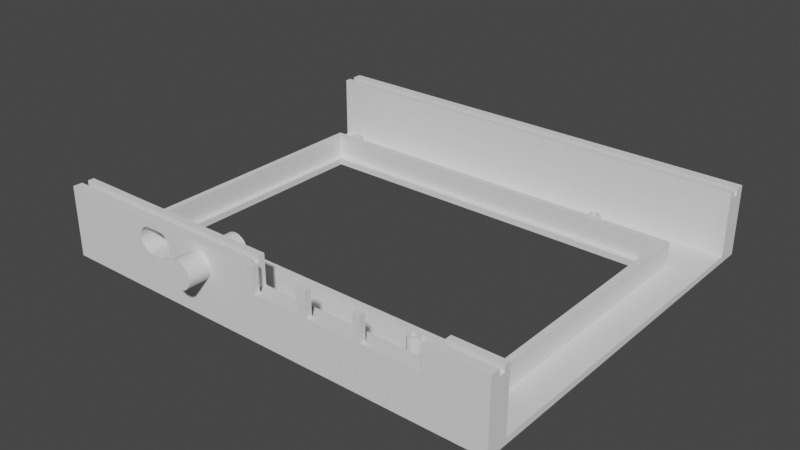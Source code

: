 # Source: Faceplate_Center.blend  (saved by Blender 2.90.8; exported with 4.5.12 LTS)
import bpy
from mathutils import Matrix  # noqa: F401  (used for matrix-valued properties, if any)

bpy.ops.wm.read_factory_settings(use_empty=True)
scene = bpy.context.scene
scene.name = 'Scene'

# ---- collections
col_collection = bpy.data.collections.new('Collection'); scene.collection.children.link(col_collection)

# ---- world
world_world = bpy.data.worlds.new('World'); scene.world = world_world
world_world.use_nodes = True; world_world.node_tree.nodes.clear()
_N = world_world.node_tree.nodes; _L = world_world.node_tree.links
n0 = _N.new('ShaderNodeOutputWorld'); n0.name = 'World Output'; n0.location = (300, 300)
n1 = _N.new('ShaderNodeBackground'); n1.name = 'Background'; n1.location = (10, 300)
n1.inputs[0].default_value = (0.05088, 0.05088, 0.05088, 1.0)
_L.new(n1.outputs[0], n0.inputs[0])
n0.is_active_output = True
world_world.color = (0.05088, 0.05088, 0.05088)
world_world.use_sun_shadow = False
world_world.sun_shadow_jitter_overblur = 0.0

# ---- meshes
me_faceplate_screen = bpy.data.meshes.new('Faceplate Screen')
me_faceplate_screen.from_pydata([(-6.275, -4.25, 0.0), (6.275, -4.25, 0.0), (6.275, 3.95, 0.0), (-6.275, 3.95, 0.0), (-5.9, 3.55, 0.0), (-5.9, -3.55, 0.0), (5.9, 3.55, 0.0), (5.9, -3.55, 0.0), (-5.9, 3.55, 0.2), (-5.9, -3.55, 0.2), (-6.075, 3.75, 0.2), (5.9, 3.55, 0.2), (6.075, 3.75, 0.2), (5.9, -3.55, 0.2), (6.075, -4.05, 0.2), (-6.075, -4.05, 0.2), (-6.275, 3.95, 0.95), (6.275, 3.95, 0.95), (6.075, -4.05, 0.95), (6.275, -4.25, 0.95), (-6.275, -4.25, 0.95), (-6.075, -4.05, 0.95), (6.075, 3.75, 0.95), (-6.075, 3.75, 0.95)], [], [(14, 13, 9, 15), (13, 7, 5, 9), (15, 21, 18, 14), (3, 0, 20, 16), (11, 8, 4, 6), (12, 11, 13, 14), (12, 14, 18, 22), (7, 13, 11, 6), (15, 9, 8, 10), (8, 9, 5, 4), (10, 8, 11, 12), (2, 6, 4, 3), (6, 2, 1, 7), (3, 16, 17, 2), (22, 23, 10, 12), (16, 23, 22, 17), (23, 16, 20, 21), (1, 19, 20, 0), (17, 22, 18, 19), (19, 18, 21, 20), (3, 4, 5, 0), (7, 1, 0, 5), (10, 23, 21, 15), (17, 19, 1, 2)])
me_faceplate_screen.use_remesh_fix_poles = True
me_faceplate_screen.use_remesh_preserve_attributes = False
me_faceplate_screen.use_mirror_vertex_groups = False
me_faceplate_screen.update()
me_faceplate_screen_004 = bpy.data.meshes.new('Faceplate Screen.004')
me_faceplate_screen_004.from_pydata([(0.0, 0.185, 0.95), (0.07654, 0.1698, 0.95), (0.07654, 0.1698, 0.2), (0.0, 0.185, 0.2), (-0.07654, 0.1698, 0.95), (-0.07654, 0.1698, 0.2), (-0.2, -0.015, 0.95), (-0.1848, 0.06154, 0.95), (-0.1848, 0.06154, 0.2), (-0.2, -0.015, 0.2), (0.2, -0.015, 0.95), (0.2, -0.115, 0.95), (0.2, -0.115, 0.2), (0.2, -0.015, 0.2), (0.1414, 0.1264, 0.95), (0.1414, 0.1264, 0.2), (-0.1414, 0.1264, 0.95), (-0.1414, 0.1264, 0.2), (0.1848, 0.06154, 0.95), (0.1848, 0.06154, 0.2), (-0.2, -0.115, 0.95), (-0.2, -0.115, 0.2), (0.0, -0.105, 0.95), (-0.04018, -0.09701, 0.95), (-0.07425, -0.07425, 0.95), (-0.09701, -0.04018, 0.95), (-0.105, 0.0, 0.95), (-0.09701, 0.04018, 0.95), (-0.07425, 0.07425, 0.95), (-0.04018, 0.09701, 0.95), (0.0, 0.105, 0.95), (0.04018, 0.09701, 0.95), (0.07425, 0.07425, 0.95), (0.09701, 0.04018, 0.95), (0.105, 0.0, 0.95), (0.09701, -0.04018, 0.95), (0.07425, -0.07425, 0.95), (0.04018, -0.09701, 0.95), (0.07425, -0.07425, 0.2), (0.04018, -0.09701, 0.2), (-0.07425, 0.07425, 0.2), (-0.04018, 0.09701, 0.2), (0.0, -0.105, 0.2), (0.0, 0.105, 0.2), (0.04018, 0.09701, 0.2), (-0.04018, -0.09701, 0.2), (0.07425, 0.07425, 0.2), (-0.07425, -0.07425, 0.2), (0.09701, 0.04018, 0.2), (-0.09701, -0.04018, 0.2), (0.105, 0.0, 0.2), (-0.105, 0.0, 0.2), (0.09701, -0.04018, 0.2), (-0.09701, 0.04018, 0.2)], [], [(3, 5, 4, 0), (8, 9, 6, 7), (12, 13, 10, 11), (15, 2, 1, 14), (17, 8, 7, 16), (19, 15, 14, 18), (5, 17, 16, 4), (21, 42, 12), (45, 42, 21), (13, 19, 18, 10), (9, 21, 20, 6), (20, 11, 22), (27, 7, 6, 26), (22, 23, 20), (23, 24, 20), (24, 25, 20), (25, 26, 20), (20, 26, 6), (28, 16, 7, 27), (29, 4, 16, 28), (30, 0, 4, 29), (31, 1, 0, 30), (32, 14, 1, 31), (33, 18, 14, 32), (34, 10, 18, 33), (35, 11, 10, 34), (38, 39, 37, 36), (35, 36, 11), (36, 37, 11), (37, 22, 11), (40, 41, 29, 28), (39, 42, 22, 37), (43, 44, 31, 30), (41, 43, 30, 29), (45, 23, 22, 42), (44, 46, 32, 31), (47, 24, 23, 45), (46, 48, 33, 32), (49, 25, 24, 47), (48, 50, 34, 33), (51, 26, 25, 49), (50, 52, 35, 34), (51, 53, 27, 26), (52, 38, 36, 35), (53, 40, 28, 27), (8, 17, 40, 53), (3, 43, 41, 5), (49, 47, 21), (5, 41, 40, 17), (47, 45, 21), (2, 3, 0, 1), (8, 53, 51, 9), (9, 51, 49, 21), (42, 39, 12), (39, 38, 12), (52, 12, 38), (12, 52, 50, 13), (13, 50, 48, 19), (19, 48, 46, 15), (15, 46, 44, 2), (2, 44, 43, 3), (52, 38, 39, 42, 45, 47, 49, 51, 53, 40, 41, 43, 44, 46, 48, 50)])
me_faceplate_screen_004.use_remesh_fix_poles = True
me_faceplate_screen_004.use_remesh_preserve_attributes = False
me_faceplate_screen_004.use_mirror_vertex_groups = False
me_faceplate_screen_004.update()
me_faceplate_screen_005 = bpy.data.meshes.new('Faceplate Screen.005')
me_faceplate_screen_005.from_pydata([(0.0, 0.185, 0.95), (0.07654, 0.1698, 0.95), (0.07654, 0.1698, 0.2), (0.0, 0.185, 0.2), (-0.07654, 0.1698, 0.95), (-0.07654, 0.1698, 0.2), (-0.2, -0.015, 0.95), (-0.1848, 0.06154, 0.95), (-0.1848, 0.06154, 0.2), (-0.2, -0.015, 0.2), (0.2, -0.015, 0.95), (0.2, -0.115, 0.95), (0.2, -0.115, 0.2), (0.2, -0.015, 0.2), (0.1414, 0.1264, 0.95), (0.1414, 0.1264, 0.2), (-0.1414, 0.1264, 0.95), (-0.1414, 0.1264, 0.2), (0.1848, 0.06154, 0.95), (0.1848, 0.06154, 0.2), (-0.2, -0.115, 0.95), (-0.2, -0.115, 0.2), (0.0, -0.105, 0.95), (-0.04018, -0.09701, 0.95), (-0.07425, -0.07425, 0.95), (-0.09701, -0.04018, 0.95), (-0.105, 0.0, 0.95), (-0.09701, 0.04018, 0.95), (-0.07425, 0.07425, 0.95), (-0.04018, 0.09701, 0.95), (0.0, 0.105, 0.95), (0.04018, 0.09701, 0.95), (0.07425, 0.07425, 0.95), (0.09701, 0.04018, 0.95), (0.105, 0.0, 0.95), (0.09701, -0.04018, 0.95), (0.07425, -0.07425, 0.95), (0.04018, -0.09701, 0.95), (0.07425, -0.07425, 0.2), (0.04018, -0.09701, 0.2), (-0.07425, 0.07425, 0.2), (-0.04018, 0.09701, 0.2), (0.0, -0.105, 0.2), (0.0, 0.105, 0.2), (0.04018, 0.09701, 0.2), (-0.04018, -0.09701, 0.2), (0.07425, 0.07425, 0.2), (-0.07425, -0.07425, 0.2), (0.09701, 0.04018, 0.2), (-0.09701, -0.04018, 0.2), (0.105, 0.0, 0.2), (-0.105, 0.0, 0.2), (0.09701, -0.04018, 0.2), (-0.09701, 0.04018, 0.2)], [], [(3, 5, 4, 0), (8, 9, 6, 7), (12, 13, 10, 11), (15, 2, 1, 14), (17, 8, 7, 16), (19, 15, 14, 18), (5, 17, 16, 4), (21, 42, 12), (45, 42, 21), (13, 19, 18, 10), (9, 21, 20, 6), (20, 11, 22), (27, 7, 6, 26), (22, 23, 20), (23, 24, 20), (24, 25, 20), (25, 26, 20), (20, 26, 6), (28, 16, 7, 27), (29, 4, 16, 28), (30, 0, 4, 29), (31, 1, 0, 30), (32, 14, 1, 31), (33, 18, 14, 32), (34, 10, 18, 33), (35, 11, 10, 34), (38, 39, 37, 36), (35, 36, 11), (36, 37, 11), (37, 22, 11), (40, 41, 29, 28), (39, 42, 22, 37), (43, 44, 31, 30), (41, 43, 30, 29), (45, 23, 22, 42), (44, 46, 32, 31), (47, 24, 23, 45), (46, 48, 33, 32), (49, 25, 24, 47), (48, 50, 34, 33), (51, 26, 25, 49), (50, 52, 35, 34), (51, 53, 27, 26), (52, 38, 36, 35), (53, 40, 28, 27), (8, 17, 40, 53), (3, 43, 41, 5), (49, 47, 21), (5, 41, 40, 17), (47, 45, 21), (2, 3, 0, 1), (8, 53, 51, 9), (9, 51, 49, 21), (42, 39, 12), (39, 38, 12), (52, 12, 38), (12, 52, 50, 13), (13, 50, 48, 19), (19, 48, 46, 15), (15, 46, 44, 2), (2, 44, 43, 3), (52, 38, 39, 42, 45, 47, 49, 51, 53, 40, 41, 43, 44, 46, 48, 50)])
me_faceplate_screen_005.use_remesh_fix_poles = True
me_faceplate_screen_005.use_remesh_preserve_attributes = False
me_faceplate_screen_005.use_mirror_vertex_groups = False
me_faceplate_screen_005.update()
me_faceplate_screen_006 = bpy.data.meshes.new('Faceplate Screen.006')
me_faceplate_screen_006.from_pydata([(0.0, 0.185, 0.95), (0.07654, 0.1698, 0.95), (0.07654, 0.1698, 0.2), (0.0, 0.185, 0.2), (-0.07654, 0.1698, 0.95), (-0.07654, 0.1698, 0.2), (-0.2, -0.015, 0.95), (-0.1848, 0.06154, 0.95), (-0.1848, 0.06154, 0.2), (-0.2, -0.015, 0.2), (0.2, -0.015, 0.95), (0.2, -0.115, 0.95), (0.2, -0.115, 0.2), (0.2, -0.015, 0.2), (0.1414, 0.1264, 0.95), (0.1414, 0.1264, 0.2), (-0.1414, 0.1264, 0.95), (-0.1414, 0.1264, 0.2), (0.1848, 0.06154, 0.95), (0.1848, 0.06154, 0.2), (-0.2, -0.115, 0.95), (-0.2, -0.115, 0.2), (0.0, -0.105, 0.95), (-0.04018, -0.09701, 0.95), (-0.07425, -0.07425, 0.95), (-0.09701, -0.04018, 0.95), (-0.105, 0.0, 0.95), (-0.09701, 0.04018, 0.95), (-0.07425, 0.07425, 0.95), (-0.04018, 0.09701, 0.95), (0.0, 0.105, 0.95), (0.04018, 0.09701, 0.95), (0.07425, 0.07425, 0.95), (0.09701, 0.04018, 0.95), (0.105, 0.0, 0.95), (0.09701, -0.04018, 0.95), (0.07425, -0.07425, 0.95), (0.04018, -0.09701, 0.95), (0.07425, -0.07425, 0.2), (0.04018, -0.09701, 0.2), (-0.07425, 0.07425, 0.2), (-0.04018, 0.09701, 0.2), (0.0, -0.105, 0.2), (0.0, 0.105, 0.2), (0.04018, 0.09701, 0.2), (-0.04018, -0.09701, 0.2), (0.07425, 0.07425, 0.2), (-0.07425, -0.07425, 0.2), (0.09701, 0.04018, 0.2), (-0.09701, -0.04018, 0.2), (0.105, 0.0, 0.2), (-0.105, 0.0, 0.2), (0.09701, -0.04018, 0.2), (-0.09701, 0.04018, 0.2)], [], [(3, 5, 4, 0), (8, 9, 6, 7), (12, 13, 10, 11), (15, 2, 1, 14), (17, 8, 7, 16), (19, 15, 14, 18), (5, 17, 16, 4), (21, 42, 12), (45, 42, 21), (13, 19, 18, 10), (9, 21, 20, 6), (20, 11, 22), (27, 7, 6, 26), (22, 23, 20), (23, 24, 20), (24, 25, 20), (25, 26, 20), (20, 26, 6), (28, 16, 7, 27), (29, 4, 16, 28), (30, 0, 4, 29), (31, 1, 0, 30), (32, 14, 1, 31), (33, 18, 14, 32), (34, 10, 18, 33), (35, 11, 10, 34), (38, 39, 37, 36), (35, 36, 11), (36, 37, 11), (37, 22, 11), (40, 41, 29, 28), (39, 42, 22, 37), (43, 44, 31, 30), (41, 43, 30, 29), (45, 23, 22, 42), (44, 46, 32, 31), (47, 24, 23, 45), (46, 48, 33, 32), (49, 25, 24, 47), (48, 50, 34, 33), (51, 26, 25, 49), (50, 52, 35, 34), (51, 53, 27, 26), (52, 38, 36, 35), (53, 40, 28, 27), (8, 17, 40, 53), (3, 43, 41, 5), (49, 47, 21), (5, 41, 40, 17), (47, 45, 21), (2, 3, 0, 1), (8, 53, 51, 9), (9, 51, 49, 21), (42, 39, 12), (39, 38, 12), (52, 12, 38), (12, 52, 50, 13), (13, 50, 48, 19), (19, 48, 46, 15), (15, 46, 44, 2), (2, 44, 43, 3), (52, 38, 39, 42, 45, 47, 49, 51, 53, 40, 41, 43, 44, 46, 48, 50)])
me_faceplate_screen_006.use_remesh_fix_poles = True
me_faceplate_screen_006.use_remesh_preserve_attributes = False
me_faceplate_screen_006.use_mirror_vertex_groups = False
me_faceplate_screen_006.update()
me_faceplate_screen_007 = bpy.data.meshes.new('Faceplate Screen.007')
me_faceplate_screen_007.from_pydata([(0.0, 0.185, 0.95), (0.07654, 0.1698, 0.95), (0.07654, 0.1698, 0.2), (0.0, 0.185, 0.2), (-0.07654, 0.1698, 0.95), (-0.07654, 0.1698, 0.2), (-0.2, -0.015, 0.95), (-0.1848, 0.06154, 0.95), (-0.1848, 0.06154, 0.2), (-0.2, -0.015, 0.2), (0.2, -0.015, 0.95), (0.2, -0.115, 0.95), (0.2, -0.115, 0.2), (0.2, -0.015, 0.2), (0.1414, 0.1264, 0.95), (0.1414, 0.1264, 0.2), (-0.1414, 0.1264, 0.95), (-0.1414, 0.1264, 0.2), (0.1848, 0.06154, 0.95), (0.1848, 0.06154, 0.2), (-0.2, -0.115, 0.95), (-0.2, -0.115, 0.2), (0.0, -0.105, 0.95), (-0.04018, -0.09701, 0.95), (-0.07425, -0.07425, 0.95), (-0.09701, -0.04018, 0.95), (-0.105, 0.0, 0.95), (-0.09701, 0.04018, 0.95), (-0.07425, 0.07425, 0.95), (-0.04018, 0.09701, 0.95), (0.0, 0.105, 0.95), (0.04018, 0.09701, 0.95), (0.07425, 0.07425, 0.95), (0.09701, 0.04018, 0.95), (0.105, 0.0, 0.95), (0.09701, -0.04018, 0.95), (0.07425, -0.07425, 0.95), (0.04018, -0.09701, 0.95), (0.07425, -0.07425, 0.2), (0.04018, -0.09701, 0.2), (-0.07425, 0.07425, 0.2), (-0.04018, 0.09701, 0.2), (0.0, -0.105, 0.2), (0.0, 0.105, 0.2), (0.04018, 0.09701, 0.2), (-0.04018, -0.09701, 0.2), (0.07425, 0.07425, 0.2), (-0.07425, -0.07425, 0.2), (0.09701, 0.04018, 0.2), (-0.09701, -0.04018, 0.2), (0.105, 0.0, 0.2), (-0.105, 0.0, 0.2), (0.09701, -0.04018, 0.2), (-0.09701, 0.04018, 0.2)], [], [(3, 5, 4, 0), (8, 9, 6, 7), (12, 13, 10, 11), (15, 2, 1, 14), (17, 8, 7, 16), (19, 15, 14, 18), (5, 17, 16, 4), (21, 42, 12), (45, 42, 21), (13, 19, 18, 10), (9, 21, 20, 6), (20, 11, 22), (27, 7, 6, 26), (22, 23, 20), (23, 24, 20), (24, 25, 20), (25, 26, 20), (20, 26, 6), (28, 16, 7, 27), (29, 4, 16, 28), (30, 0, 4, 29), (31, 1, 0, 30), (32, 14, 1, 31), (33, 18, 14, 32), (34, 10, 18, 33), (35, 11, 10, 34), (38, 39, 37, 36), (35, 36, 11), (36, 37, 11), (37, 22, 11), (40, 41, 29, 28), (39, 42, 22, 37), (43, 44, 31, 30), (41, 43, 30, 29), (45, 23, 22, 42), (44, 46, 32, 31), (47, 24, 23, 45), (46, 48, 33, 32), (49, 25, 24, 47), (48, 50, 34, 33), (51, 26, 25, 49), (50, 52, 35, 34), (51, 53, 27, 26), (52, 38, 36, 35), (53, 40, 28, 27), (8, 17, 40, 53), (3, 43, 41, 5), (49, 47, 21), (5, 41, 40, 17), (47, 45, 21), (2, 3, 0, 1), (8, 53, 51, 9), (9, 51, 49, 21), (42, 39, 12), (39, 38, 12), (52, 12, 38), (12, 52, 50, 13), (13, 50, 48, 19), (19, 48, 46, 15), (15, 46, 44, 2), (2, 44, 43, 3), (52, 38, 39, 42, 45, 47, 49, 51, 53, 40, 41, 43, 44, 46, 48, 50)])
me_faceplate_screen_007.use_remesh_fix_poles = True
me_faceplate_screen_007.use_remesh_preserve_attributes = False
me_faceplate_screen_007.use_mirror_vertex_groups = False
me_faceplate_screen_007.update()
me_pibracket_w_ioshield = bpy.data.meshes.new('PiBracket w IOShield')
me_pibracket_w_ioshield.from_pydata([(8.9, -0.1224, 0.8), (8.9, -5.447, 0.8), (8.9, -3.947, 0.8), (8.9, -3.647, 0.8), (8.9, -2.147, 0.8), (8.9, -1.922, 0.8), (8.9, -5.447, 0.65), (8.9, -3.947, 0.65), (8.9, -3.647, 0.65), (8.9, -2.147, 0.65), (8.9, -0.1224, 0.65), (8.9, -1.922, 0.65), (8.9, 0.1776, 0.8), (8.9, 0.1776, 0.65), (8.9, -5.747, 0.8), (8.9, -5.747, 0.65), (8.4, -12.77, -0.65), (8.4, 1.775, -0.65), (-2.4, -12.77, -0.65), (-2.4, 1.775, -0.65), (-0.95, -11.77, -0.65), (-0.95, 0.775, -0.65), (7.25, -11.77, -0.65), (7.25, 0.775, -0.65), (8.4, -12.77, -0.45), (8.4, 1.775, -0.45), (-2.4, -12.77, -0.45), (-2.4, 1.775, -0.45), (-0.95, -11.77, -0.45), (-0.95, 0.775, -0.45), (7.25, -11.77, -0.45), (7.25, 0.775, -0.45), (9.1, -12.77, -0.65), (9.1, 1.775, -0.65), (-3.1, -12.77, -0.65), (-3.1, 1.775, -0.65), (8.4, -12.77, 1.575), (8.4, 1.775, 1.575), (8.6, -12.77, 1.575), (8.6, 1.775, 1.575), (8.8, -12.77, 1.575), (8.8, 1.775, 1.575), (9.1, -12.77, 1.575), (9.1, 1.775, 1.575), (-2.6, -12.77, 1.375), (-2.6, 1.775, 1.375), (-2.8, -12.77, 1.375), (-2.8, 1.775, 1.375), (-2.4, 1.775, 1.575), (-2.4, -12.77, 1.575), (-2.6, -12.77, 1.575), (-2.6, 1.775, 1.575), (-2.8, -12.77, 1.575), (-2.8, 1.775, 1.575), (-3.1, -12.77, 1.575), (-3.1, 1.775, 1.575), (8.6, -12.77, 1.375), (8.6, 1.775, 1.375), (8.8, -12.77, 1.375), (8.8, 1.775, 1.375), (8.9, -0.1224, 1.575), (8.4, 0.1776, 1.575), (8.8, 0.1776, 1.575), (8.6, 0.1776, 1.375), (8.6, 0.1776, 1.575), (8.8, 0.1776, 1.375), (8.9, 0.1776, 1.575), (8.4, 0.1776, 0.8), (8.4, 0.1776, 0.65), (8.4, -0.1224, 0.65), (9.1, -0.1224, 1.575), (9.1, -0.1224, 0.8), (9.1, -1.922, 0.8), (8.4, -1.922, 0.65), (8.4, -2.147, 0.65), (9.1, -1.922, 1.575), (8.9, -1.922, 1.575), (8.9, -2.147, 1.575), (9.1, -2.147, 0.8), (9.1, -3.647, 0.8), (9.1, -2.147, 1.575), (8.4, -3.647, 0.65), (9.1, -3.647, 1.575), (8.9, -3.647, 1.575), (8.9, -3.947, 1.575), (8.4, -3.947, 0.65), (9.1, -3.947, 0.8), (9.1, -3.947, 1.575), (9.1, -5.447, 0.8), (8.4, -5.447, 0.65), (8.9, -5.447, 1.575), (8.4, -5.747, 0.65), (9.1, -5.447, 1.575), (8.4, -5.747, 0.8), (8.9, -5.747, 1.575), (8.8, -5.747, 1.575), (8.6, -5.747, 1.375), (8.8, -5.747, 1.375), (8.4, -5.747, 1.575), (8.6, -5.747, 1.575), (9.1, -9.834, 1.059), (9.1, -9.842, 1.028), (8.4, -9.836, 1.052), (8.4, -9.842, 1.028), (9.1, -8.796, 0.6408), (9.1, -8.791, 0.6455), (8.4, -8.796, 0.6408), (8.4, -8.785, 0.6508), (9.1, -8.767, 0.6672), (9.1, -8.762, 0.6724), (8.4, -8.767, 0.6672), (8.4, -8.757, 0.6782), (9.1, -8.965, 0.5594), (9.1, -8.934, 0.5672), (8.4, -8.958, 0.5613), (8.4, -8.934, 0.5672), (9.1, -9.833, 1.066), (8.4, -9.833, 1.066), (9.1, -8.897, 1.32), (9.1, -8.904, 1.322), (8.4, -8.897, 1.32), (8.4, -8.911, 1.325), (9.1, -8.741, 0.6962), (8.4, -8.741, 0.6962), (9.1, -9.806, 1.132), (9.1, -9.82, 1.103), (8.4, -9.809, 1.125), (8.4, -9.82, 1.103), (9.1, -8.678, 0.8036), (9.1, -8.667, 0.8339), (8.4, -8.675, 0.8109), (8.4, -8.667, 0.8339), (9.1, -8.68, 0.7969), (8.4, -8.68, 0.7969), (9.1, -9.85, 0.943), (9.1, -9.848, 0.9108), (8.4, -9.849, 0.9352), (8.4, -9.848, 0.9108), (9.1, -9.85, 0.95), (8.4, -9.85, 0.95), (9.1, -9.847, 0.9038), (8.4, -9.846, 0.8961), (9.1, -8.694, 0.7678), (8.4, -8.691, 0.7749), (9.1, -9.842, 0.872), (8.4, -9.842, 0.872), (9.1, -8.697, 0.7614), (8.4, -8.697, 0.7614), (9.1, -9.05, 1.35), (9.1, -9.122, 1.35), (8.4, -9.05, 1.35), (8.4, -9.201, 1.35), (9.1, -8.822, 0.6216), (8.4, -8.816, 0.6263), (9.1, -9.822, 1.096), (8.4, -9.825, 1.089), (9.1, -9.378, 0.55), (9.1, -9.05, 0.55), (8.4, -9.299, 0.55), (8.4, -9.05, 0.55), (9.1, -9.45, 1.35), (8.4, -9.45, 1.35), (9.1, -9.803, 1.139), (8.4, -9.803, 1.139), (9.1, -8.828, 0.6174), (8.4, -8.828, 0.6174), (9.1, -8.737, 0.7019), (9.1, -8.717, 0.7278), (8.4, -8.732, 0.7082), (8.4, -8.717, 0.7278), (9.1, -8.714, 0.7338), (8.4, -8.71, 0.7405), (9.1, -9.843, 1.021), (8.4, -9.844, 1.013), (9.1, -9.848, 0.9892), (9.1, -9.848, 0.9822), (8.4, -9.848, 0.9892), (8.4, -9.849, 0.9744), (9.1, -9.45, 0.55), (8.4, -9.45, 0.55), (9.1, -9.763, 1.198), (9.1, -9.783, 1.172), (8.4, -9.783, 1.172), (8.4, -9.768, 1.192), (9.1, -9.759, 1.204), (8.4, -9.759, 1.204), (9.1, -8.746, 1.209), (9.1, -8.767, 1.233), (8.4, -8.751, 1.215), (8.4, -8.767, 1.233), (9.1, -9.528, 1.342), (9.1, -9.535, 1.341), (8.4, -9.528, 1.342), (8.4, -9.542, 1.339), (9.1, -8.927, 0.5696), (8.4, -8.92, 0.5722), (9.1, -9.566, 1.333), (8.4, -9.566, 1.333), (9.1, -8.897, 0.5804), (8.4, -8.897, 0.5804), (9.1, -9.603, 0.5804), (9.1, -9.596, 0.5781), (8.4, -9.603, 0.5804), (8.4, -9.589, 0.5754), (9.1, -8.934, 1.333), (8.4, -8.934, 1.333), (9.1, -9.609, 1.317), (9.1, -9.639, 1.303), (8.4, -9.616, 1.313), (8.4, -9.639, 1.303), (9.1, -9.004, 0.553), (9.1, -8.972, 0.5577), (8.4, -8.996, 0.5541), (8.4, -8.972, 0.5577), (9.1, -9.559, 0.5655), (9.1, -9.528, 0.5577), (8.4, -9.552, 0.5636), (8.4, -9.528, 0.5577), (9.1, -9.704, 1.259), (9.1, -9.709, 1.254), (8.4, -9.704, 1.259), (8.4, -9.715, 1.249), (9.1, -9.566, 0.5672), (8.4, -9.566, 0.5672), (9.1, -9.733, 1.233), (8.4, -9.733, 1.233), (9.1, -9.573, 1.33), (9.1, -9.603, 1.32), (8.4, -9.58, 1.328), (8.4, -9.603, 1.32), (9.1, -9.489, 1.348), (9.1, -9.496, 1.347), (8.4, -9.489, 1.348), (8.4, -9.504, 1.346), (9.1, -9.786, 1.166), (8.4, -9.79, 1.159), (9.1, -9.018, 1.348), (8.4, -9.026, 1.349), (9.1, -8.722, 1.178), (9.1, -8.741, 1.204), (8.4, -8.726, 1.184), (8.4, -8.741, 1.204), (9.1, -9.632, 0.5942), (8.4, -9.625, 0.5909), (9.1, -8.717, 1.172), (8.4, -8.717, 1.172), (9.1, -9.639, 0.5972), (8.4, -9.639, 0.5972), (9.1, -8.828, 1.283), (9.1, -8.834, 1.286), (8.4, -8.828, 1.283), (8.4, -8.841, 1.29), (9.1, -9.645, 1.299), (9.1, -9.672, 1.283), (8.4, -9.651, 1.295), (8.4, -9.672, 1.283), (9.1, -9.678, 1.278), (8.4, -9.684, 1.274), (9.1, -8.861, 1.303), (8.4, -8.861, 1.303), (9.1, -9.043, 0.5503), (8.4, -9.035, 0.5507), (9.1, -9.011, 0.5519), (8.4, -9.011, 0.5519), (9.1, -8.891, 0.5835), (9.1, -8.861, 0.5972), (8.4, -8.884, 0.5868), (8.4, -8.861, 0.5972), (9.1, -9.011, 1.348), (8.4, -9.011, 1.348), (9.1, -8.855, 0.6009), (8.4, -8.849, 0.6049), (9.1, -8.972, 1.342), (9.1, -8.979, 1.343), (8.4, -8.972, 1.342), (8.4, -8.987, 1.344), (9.1, -8.772, 1.238), (8.4, -8.778, 1.243), (9.1, -9.521, 0.5567), (9.1, -9.489, 0.5519), (8.4, -9.513, 0.5555), (8.4, -9.489, 0.5519), (9.1, -9.738, 1.228), (8.4, -9.743, 1.222), (9.1, -8.796, 1.259), (8.4, -8.796, 1.259), (9.1, -9.457, 1.35), (8.4, -9.465, 1.349), (9.1, -8.701, 1.145), (9.1, -8.697, 1.139), (8.4, -8.697, 1.139), (8.4, -8.705, 1.151), (9.1, -8.941, 1.334), (8.4, -8.948, 1.336), (9.1, -9.482, 0.5516), (8.4, -9.474, 0.5512), (9.1, -8.868, 1.306), (8.4, -8.875, 1.309), (9.1, -8.802, 1.263), (8.4, -8.808, 1.268), (9.1, -8.659, 1.035), (9.1, -8.667, 1.066), (8.4, -8.661, 1.042), (8.4, -8.667, 1.066), (9.1, -8.658, 1.028), (8.4, -8.658, 1.028), (9.1, -8.666, 0.8407), (9.1, -8.658, 0.872), (8.4, -8.664, 0.8483), (8.4, -8.658, 0.872), (9.1, -9.759, 0.6962), (9.1, -9.754, 0.691), (8.4, -9.759, 0.6962), (8.4, -9.749, 0.6852), (9.1, -9.83, 0.8273), (9.1, -9.82, 0.7969), (8.4, -9.828, 0.8199), (8.4, -9.82, 0.7969), (9.1, -9.733, 0.6672), (8.4, -9.733, 0.6672), (9.1, -9.833, 0.8339), (8.4, -9.833, 0.8339), (9.1, -9.817, 0.7906), (8.4, -9.813, 0.7835), (9.1, -8.652, 0.9178), (9.1, -8.65, 0.95), (8.4, -8.651, 0.9256), (8.4, -8.65, 0.95), (9.1, -9.704, 0.6408), (9.1, -9.698, 0.6366), (8.4, -9.704, 0.6408), (8.4, -9.692, 0.632), (9.1, -8.683, 1.109), (8.4, -8.687, 1.116), (9.1, -9.803, 0.7614), (8.4, -9.803, 0.7614), (9.1, -9.799, 0.7554), (9.1, -9.783, 0.7278), (8.4, -9.795, 0.7487), (8.4, -9.783, 0.7278), (9.1, -8.657, 0.8789), (8.4, -8.656, 0.8866), (9.1, -8.652, 0.9108), (8.4, -8.652, 0.9108), (9.1, -9.841, 0.8651), (8.4, -9.839, 0.8576), (9.1, -8.67, 1.073), (9.1, -8.68, 1.103), (8.4, -8.672, 1.08), (8.4, -8.68, 1.103), (9.1, -9.666, 0.6138), (8.4, -9.659, 0.6098), (9.1, -9.728, 0.6624), (8.4, -9.722, 0.6572), (9.1, -9.672, 0.6174), (8.4, -9.672, 0.6174), (9.1, -9.778, 0.7221), (8.4, -9.774, 0.7158), (9.1, -8.653, 0.9962), (8.4, -8.654, 1.004), (9.1, -8.65, 0.957), (9.1, -8.652, 0.9892), (8.4, -8.651, 0.9648), (8.4, -8.652, 0.9892)], [], [(2, 84, 83, 3, 8, 7), (2, 7, 6, 1), (6, 15, 14, 1), (7, 85, 89, 6), (9, 74, 81, 8), (10, 69, 73, 11), (4, 9, 8, 3), (0, 10, 11, 5), (1, 14, 94, 90), (0, 12, 13, 10), (10, 13, 68, 69), (14, 93, 98, 99, 96, 97, 95, 94), (14, 15, 91, 93), (59, 65, 62, 41), (20, 22, 16, 18), (23, 21, 19, 17), (28, 26, 24, 30), (31, 25, 27, 29), (28, 29, 27, 26), (30, 31, 23, 22), (31, 30, 24, 25), (21, 29, 28, 20), (23, 31, 29, 21), (22, 20, 28, 30), (16, 24, 26, 18), (17, 33, 32, 16, 22, 23), (24, 36, 139, 136, 137, 141, 145, 345, 321, 316, 317, 323, 335, 338, 339, 357, 312, 313, 319, 353, 330, 331, 355, 351, 247, 243, 202, 203, 223, 216, 217, 280, 281, 295, 179, 158, 159, 261, 263, 212, 213, 114, 115, 195, 199, 266, 267, 271, 165, 153, 106, 107, 110, 111, 123, 168, 169, 171, 147, 143, 133, 130, 131, 308, 309, 341, 343, 326, 327, 93, 91, 89, 85, 81, 74, 73, 69, 68, 67, 61, 37, 25), (16, 32, 42, 40, 58, 56, 38, 36, 24), (43, 70, 71, 72, 75, 80, 78, 79, 82, 87, 86, 88, 325, 324, 342, 340, 307, 306, 129, 128, 132, 142, 146, 170, 167, 166, 122, 109, 108, 105, 104, 152, 164, 270, 265, 264, 198, 194, 113, 112, 211, 210, 262, 260, 157, 156, 178, 294, 279, 278, 215, 214, 222, 201, 200, 242, 246, 350, 354, 329, 328, 352, 318, 311, 310, 356, 337, 336, 334, 322, 315, 314, 320, 344, 144, 140, 135, 134, 138, 42, 32, 33), (17, 25, 37, 39, 57, 59, 41, 43, 33), (19, 21, 20, 18, 34, 35), (37, 61, 64, 39), (43, 41, 62, 66, 60, 70), (34, 18, 26, 49, 50, 44, 46, 52, 54), (44, 45, 47, 46), (34, 54, 55, 35), (48, 51, 50, 49), (52, 53, 55, 54), (26, 27, 48, 49), (27, 25, 17, 19, 35, 55, 53, 47, 45, 51, 48), (45, 44, 50, 51), (57, 39, 64, 63), (46, 47, 53, 52), (57, 63, 65, 59), (78, 4, 3, 79), (72, 5, 76, 75), (77, 4, 78, 80), (86, 2, 1, 88), (97, 96, 56, 58), (95, 97, 58, 40), (84, 2, 86, 87), (96, 99, 38, 56), (75, 76, 77, 80), (82, 83, 84, 87), (92, 90, 94, 95, 40, 42), (66, 12, 0, 60), (60, 0, 71, 70), (99, 98, 36, 38), (88, 1, 90, 92), (79, 3, 83, 82), (91, 15, 6, 89), (74, 9, 11, 73), (76, 5, 11, 9, 4, 77), (71, 0, 5, 72), (85, 7, 8, 81), (68, 13, 12, 67), (67, 12, 66, 62, 65, 63, 64, 61), (344, 345, 145, 144), (204, 205, 121, 119), (109, 111, 110, 108), (231, 233, 232, 230), (219, 221, 220, 218), (278, 280, 217, 215), (354, 355, 331, 329), (347, 349, 348, 346), (301, 303, 302, 300), (300, 302, 305, 304), (184, 185, 283, 282), (132, 133, 143, 142), (249, 251, 250, 248), (337, 339, 338, 336), (358, 359, 363, 361), (306, 308, 131, 129), (187, 189, 188, 186), (328, 330, 353, 352), (294, 295, 281, 279), (200, 202, 243, 242), (152, 153, 165, 164), (175, 177, 176, 174), (42, 138, 175, 174, 172, 101, 100, 116, 154, 125, 124, 162, 234, 181, 180, 184, 282, 224, 219, 218, 256, 253, 252, 207, 206, 227, 226, 196, 191, 190, 231, 230, 286, 160, 149, 148, 236, 268, 273, 272, 292, 204, 119, 118, 296, 258, 249, 248, 298, 284, 276, 187, 186, 239, 238, 244, 288, 289, 332, 347, 346, 301, 300, 304, 358, 361, 360, 325, 88, 92), (186, 188, 241, 239), (207, 209, 208, 206), (113, 115, 114, 112), (214, 216, 223, 222), (256, 257, 255, 253), (311, 313, 312, 310), (292, 293, 205, 204), (318, 319, 313, 311), (166, 168, 123, 122), (142, 143, 147, 146), (104, 106, 153, 152), (264, 266, 199, 198), (350, 351, 355, 354), (178, 179, 295, 294), (191, 193, 192, 190), (307, 309, 308, 306), (180, 183, 185, 184), (124, 126, 163, 162), (360, 362, 327, 325), (320, 321, 345, 344), (244, 245, 291, 288), (268, 269, 275, 273), (273, 275, 274, 272), (215, 217, 216, 214), (246, 247, 351, 350), (279, 281, 280, 278), (100, 102, 117, 116), (239, 241, 240, 238), (230, 232, 287, 286), (236, 237, 269, 268), (276, 277, 189, 187), (315, 317, 316, 314), (270, 271, 267, 265), (108, 110, 107, 105), (211, 213, 212, 210), (234, 235, 182, 181), (336, 338, 335, 334), (146, 147, 171, 170), (119, 121, 120, 118), (135, 137, 136, 134), (238, 240, 245, 244), (332, 333, 349, 347), (227, 229, 228, 226), (156, 158, 179, 178), (352, 353, 319, 318), (226, 228, 197, 196), (272, 274, 293, 292), (218, 220, 257, 256), (172, 173, 103, 101), (296, 297, 259, 258), (356, 357, 339, 337), (181, 182, 183, 180), (144, 145, 141, 140), (361, 363, 362, 360), (162, 163, 235, 234), (174, 176, 173, 172), (284, 285, 277, 276), (210, 212, 263, 262), (129, 131, 130, 128), (154, 155, 127, 125), (122, 123, 111, 109), (262, 263, 261, 260), (198, 199, 195, 194), (322, 323, 317, 315), (314, 316, 321, 320), (93, 327, 362, 363, 359, 305, 302, 303, 348, 349, 333, 290, 291, 245, 240, 241, 188, 189, 277, 285, 299, 250, 251, 259, 297, 120, 121, 205, 293, 274, 275, 269, 237, 150, 151, 161, 287, 232, 233, 192, 193, 197, 228, 229, 208, 209, 254, 255, 257, 220, 221, 225, 283, 185, 183, 182, 235, 163, 126, 127, 155, 117, 102, 103, 173, 176, 177, 139, 36, 98), (128, 130, 133, 132), (196, 197, 193, 191), (310, 312, 357, 356), (324, 326, 343, 342), (125, 127, 126, 124), (329, 331, 330, 328), (167, 169, 168, 166), (194, 195, 115, 113), (260, 261, 159, 157), (105, 107, 106, 104), (170, 171, 169, 167), (346, 348, 303, 301), (201, 203, 202, 200), (340, 341, 309, 307), (242, 243, 247, 246), (140, 141, 137, 135), (224, 225, 221, 219), (116, 117, 155, 154), (190, 192, 233, 231), (288, 291, 290, 289), (252, 254, 209, 207), (334, 335, 323, 322), (222, 223, 203, 201), (157, 159, 158, 156), (134, 136, 139, 138), (148, 150, 237, 236), (248, 250, 299, 298), (286, 287, 161, 160), (289, 290, 333, 332), (149, 151, 150, 148), (325, 327, 326, 324), (164, 165, 271, 270), (304, 305, 359, 358), (265, 267, 266, 264), (206, 208, 229, 227), (342, 343, 341, 340), (258, 259, 251, 249), (253, 255, 254, 252), (160, 161, 151, 149), (138, 139, 177, 175), (118, 120, 297, 296), (112, 114, 213, 211), (298, 299, 285, 284), (101, 103, 102, 100), (282, 283, 225, 224)])
_uv = me_pibracket_w_ioshield.uv_layers.new(name='UVMap')
_uv.uv.foreach_set('vector', [0.0, 0.0, 0.0, 0.0, 0.0, 0.0, 0.0, 0.0, 0.0, 0.0, 0.0, 0.0, 0.0, 0.0, 0.0, 0.0, 0.0, 0.0, 0.0, 0.0, 0.0, 0.0, 0.0, 0.0, 0.0, 0.0, 0.0, 0.0, 0.0, 0.0, 0.0, 0.0, 0.0, 0.0, 0.0, 0.0, 0.0, 0.0, 0.0, 0.0, 0.0, 0.0, 0.0, 0.0, 0.0, 0.0, 0.0, 0.0, 0.0, 0.0, 0.0, 0.0, 0.0, 0.0, 0.0, 0.0, 0.0, 0.0, 0.0, 0.0, 0.0, 0.0, 0.0, 0.0, 0.0, 0.0, 0.0, 0.0, 0.0, 0.0, 0.0, 0.0, 0.0, 0.0, 0.0, 0.0, 0.0, 0.0, 0.0, 0.0, 0.0, 0.0, 0.0, 0.0, 0.0, 0.0, 0.0, 0.0, 0.0, 0.0, 0.0, 0.0, 0.0, 0.0, 0.0, 0.0, 0.0, 0.0, 0.0, 0.0, 0.0, 0.0, 0.0, 0.0, 0.0, 0.0, 0.0, 0.0, 0.0, 0.0, 0.0, 0.0, 0.0, 0.0, 0.0, 0.0, 0.0, 0.0, 0.0, 0.0, 0.0, 0.0, 0.0, 0.0, 0.5, 0.5, 0.5, 0.25, 0.0, 0.0, 0.0, 0.0, 0.75, 0.25, 0.75, 0.5, 0.0, 0.0, 0.0, 0.0, 0.5, 0.5, 0.0, 0.0, 0.0, 0.0, 0.5, 0.25, 0.75, 0.25, 0.0, 0.0, 0.0, 0.0, 0.75, 0.5, 0.5, 0.5, 0.75, 0.5, 0.0, 0.0, 0.0, 0.0, 0.5, 0.25, 0.75, 0.25, 0.75, 0.25, 0.5, 0.25, 0.75, 0.25, 0.5, 0.25, 0.0, 0.0, 0.0, 0.0, 0.75, 0.5, 0.75, 0.5, 0.5, 0.5, 0.5, 0.5, 0.75, 0.25, 0.75, 0.25, 0.75, 0.5, 0.75, 0.5, 0.5, 0.25, 0.5, 0.5, 0.5, 0.5, 0.5, 0.25, 0.0, 0.0, 0.0, 0.0, 0.0, 0.0, 0.0, 0.0, 0.0, 0.0, 0.0, 0.0, 0.0, 0.0, 0.0, 0.0, 0.5, 0.25, 0.75, 0.25, 0.0, 0.0, 0.0, 0.0, 0.0, 0.0, 0.0, 0.0, 0.0, 0.0, 0.0, 0.0, 0.0, 0.0, 0.0, 0.0, 0.0, 0.0, 0.0, 0.0, 0.0, 0.0, 0.0, 0.0, 0.0, 0.0, 0.0, 0.0, 0.0, 0.0, 0.0, 0.0, 0.0, 0.0, 0.0, 0.0, 0.0, 0.0, 0.0, 0.0, 0.0, 0.0, 0.0, 0.0, 0.0, 0.0, 0.0, 0.0, 0.0, 0.0, 0.0, 0.0, 0.0, 0.0, 0.0, 0.0, 0.0, 0.0, 0.0, 0.0, 0.0, 0.0, 0.0, 0.0, 0.0, 0.0, 0.0, 0.0, 0.0, 0.0, 0.0, 0.0, 0.0, 0.0, 0.0, 0.0, 0.0, 0.0, 0.0, 0.0, 0.0, 0.0, 0.0, 0.0, 0.0, 0.0, 0.0, 0.0, 0.0, 0.0, 0.0, 0.0, 0.0, 0.0, 0.0, 0.0, 0.0, 0.0, 0.0, 0.0, 0.0, 0.0, 0.0, 0.0, 0.0, 0.0, 0.0, 0.0, 0.0, 0.0, 0.0, 0.0, 0.0, 0.0, 0.0, 0.0, 0.0, 0.0, 0.0, 0.0, 0.0, 0.0, 0.0, 0.0, 0.0, 0.0, 0.0, 0.0, 0.0, 0.0, 0.0, 0.0, 0.0, 0.0, 0.0, 0.0, 0.0, 0.0, 0.0, 0.0, 0.0, 0.0, 0.0, 0.0, 0.0, 0.0, 0.0, 0.0, 0.0, 0.0, 0.0, 0.0, 0.0, 0.0, 0.0, 0.0, 0.0, 0.0, 0.0, 0.0, 0.0, 0.0, 0.0, 0.0, 0.0, 0.0, 0.0, 0.0, 0.0, 0.0, 0.0, 0.0, 0.0, 0.0, 0.0, 0.0, 0.0, 0.0, 0.0, 0.0, 0.0, 0.0, 0.0, 0.0, 0.0, 0.0, 0.0, 0.0, 0.0, 0.0, 0.0, 0.0, 0.0, 0.0, 0.0, 0.0, 0.0, 0.0, 0.0, 0.0, 0.0, 0.0, 0.0, 0.0, 0.0, 0.0, 0.0, 0.0, 0.0, 0.0, 0.0, 0.0, 0.0, 0.0, 0.0, 0.0, 0.0, 0.0, 0.0, 0.0, 0.0, 0.0, 0.0, 0.0, 0.0, 0.0, 0.0, 0.0, 0.0, 0.0, 0.0, 0.0, 0.0, 0.0, 0.0, 0.0, 0.0, 0.0, 0.0, 0.0, 0.0, 0.0, 0.0, 0.0, 0.0, 0.0, 0.0, 0.0, 0.0, 0.0, 0.0, 0.0, 0.0, 0.0, 0.0, 0.0, 0.0, 0.0, 0.0, 0.0, 0.0, 0.0, 0.0, 0.0, 0.0, 0.0, 0.0, 0.0, 0.0, 0.0, 0.0, 0.0, 0.0, 0.0, 0.0, 0.0, 0.0, 0.0, 0.0, 0.0, 0.0, 0.0, 0.0, 0.0, 0.0, 0.0, 0.0, 0.0, 0.0, 0.0, 0.0, 0.0, 0.0, 0.0, 0.0, 0.0, 0.0, 0.0, 0.0, 0.0, 0.0, 0.0, 0.0, 0.0, 0.0, 0.0, 0.0, 0.0, 0.0, 0.0, 0.0, 0.0, 0.0, 0.0, 0.0, 0.0, 0.0, 0.0, 0.0, 0.0, 0.0, 0.0, 0.0, 0.0, 0.0, 0.0, 0.0, 0.0, 0.0, 0.0, 0.0, 0.0, 0.0, 0.0, 0.0, 0.0, 0.0, 0.0, 0.0, 0.0, 0.0, 0.0, 0.0, 0.0, 0.0, 0.0, 0.0, 0.0, 0.0, 0.0, 0.0, 0.0, 0.0, 0.0, 0.0, 0.0, 0.0, 0.0, 0.0, 0.0, 0.0, 0.0, 0.0, 0.0, 0.0, 0.0, 0.75, 0.5, 0.5, 0.5, 0.0, 0.0, 0.0, 0.0, 0.0, 0.0, 0.0, 0.0, 0.0, 0.0, 0.0, 0.0, 0.0, 0.0, 0.0, 0.0, 0.0, 0.0, 0.0, 0.0, 0.0, 0.0, 0.0, 0.0, 0.0, 0.0, 0.0, 0.0, 0.0, 0.0, 0.0, 0.0, 0.0, 0.0, 0.0, 0.0, 0.0, 0.0, 0.0, 0.0, 0.0, 0.0, 0.0, 0.0, 0.0, 0.0, 0.0, 0.0, 0.0, 0.0, 0.0, 0.0, 0.0, 0.0, 0.0, 0.0, 0.0, 0.0, 0.0, 0.0, 0.0, 0.0, 0.0, 0.0, 0.0, 0.0, 0.0, 0.0, 0.0, 0.0, 0.0, 0.0, 0.0, 0.0, 0.0, 0.0, 0.0, 0.0, 0.0, 0.0, 0.0, 0.0, 0.0, 0.0, 0.0, 0.0, 0.0, 0.0, 0.0, 0.0, 0.0, 0.0, 0.0, 0.0, 0.0, 0.0, 0.0, 0.0, 0.0, 0.0, 0.0, 0.0, 0.0, 0.0, 0.0, 0.0, 0.0, 0.0, 0.0, 0.0, 0.0, 0.0, 0.0, 0.0, 0.0, 0.0, 0.0, 0.0, 0.0, 0.0, 0.0, 0.0, 0.0, 0.0, 0.0, 0.0, 0.0, 0.0, 0.0, 0.0, 0.0, 0.0, 0.0, 0.0, 0.0, 0.0, 0.0, 0.0, 0.0, 0.0, 0.0, 0.0, 0.0, 0.0, 0.0, 0.0, 0.0, 0.0, 0.0, 0.0, 0.0, 0.0, 0.0, 0.0, 0.0, 0.0, 0.0, 0.0, 0.0, 0.0, 0.0, 0.0, 0.0, 0.0, 0.0, 0.0, 0.0, 0.0, 0.0, 0.0, 0.0, 0.0, 0.0, 0.0, 0.0, 0.0, 0.0, 0.0, 0.0, 0.0, 0.0, 0.0, 0.0, 0.0, 0.0, 0.0, 0.0, 0.0, 0.0, 0.0, 0.0, 0.0, 0.0, 0.0, 0.0, 0.0, 0.0, 0.0, 0.0, 0.0, 0.0, 0.0, 0.0, 0.0, 0.0, 0.0, 0.0, 0.0, 0.0, 0.0, 0.0, 0.0, 0.0, 0.0, 0.0, 0.0, 0.0, 0.0, 0.0, 0.0, 0.0, 0.0, 0.0, 0.0, 0.0, 0.0, 0.0, 0.0, 0.0, 0.0, 0.0, 0.0, 0.0, 0.0, 0.0, 0.0, 0.0, 0.0, 0.0, 0.0, 0.0, 0.0, 0.0, 0.0, 0.0, 0.0, 0.0, 0.0, 0.0, 0.0, 0.0, 0.0, 0.0, 0.0, 0.0, 0.0, 0.0, 0.0, 0.0, 0.0, 0.0, 0.0, 0.0, 0.0, 0.0, 0.0, 0.0, 0.0, 0.0, 0.0, 0.0, 0.0, 0.0, 0.0, 0.0, 0.0, 0.0, 0.0, 0.0, 0.0, 0.0, 0.0, 0.0, 0.0, 0.0, 0.0, 0.0, 0.0, 0.0, 0.0, 0.0, 0.0, 0.0, 0.0, 0.0, 0.0, 0.0, 0.0, 0.0, 0.0, 0.0, 0.0, 0.0, 0.0, 0.0, 0.0, 0.0, 0.0, 0.0, 0.0, 0.0, 0.0, 0.0, 0.0, 0.0, 0.0, 0.0, 0.0, 0.0, 0.0, 0.0, 0.0, 0.0, 0.0, 0.0, 0.0, 0.0, 0.0, 0.0, 0.0, 0.0, 0.0, 0.0, 0.0, 0.0, 0.0, 0.0, 0.0, 0.0, 0.0, 0.0, 0.0, 0.0, 0.0, 0.0, 0.0, 0.0, 0.0, 0.0, 0.0, 0.0, 0.0, 0.0, 0.0, 0.0, 0.0, 0.0, 0.0, 0.0, 0.0, 0.0, 0.0, 0.0, 0.0, 0.0, 0.0, 0.0, 0.0, 0.0, 0.0, 0.0, 0.0, 0.0, 0.0, 0.0, 0.0, 0.0, 0.0, 0.0, 0.0, 0.0, 0.0, 0.0, 0.0, 0.0, 0.0, 0.0, 0.0, 0.0, 0.0, 0.0, 0.0, 0.0, 0.0, 0.0, 0.0, 0.0, 0.0, 0.0, 0.0, 0.0, 0.0, 0.0, 0.0, 0.0, 0.0, 0.0, 0.0, 0.0, 0.0, 0.0, 0.0, 0.0, 0.0, 0.0, 0.0, 0.0, 0.0, 0.0, 0.0, 0.0, 0.0, 0.0, 0.0, 0.0, 0.0, 0.0, 0.0, 0.0, 0.0, 0.0, 0.0, 0.0, 0.0, 0.0, 0.0, 0.0, 0.0, 0.0, 0.0, 0.0, 0.0, 0.0, 0.0, 0.0, 0.0, 0.0, 0.0, 0.0, 0.0, 0.0, 0.0, 0.0, 0.0, 0.0, 0.0, 0.0, 0.0, 0.0, 0.0, 0.0, 0.0, 0.0, 0.0, 0.0, 0.0, 0.0, 0.0, 0.0, 0.0, 0.0, 0.0, 0.0, 0.0, 0.0, 0.0, 0.0, 0.0, 0.0, 0.0, 0.0, 0.0, 0.0, 0.0, 0.0, 0.0, 0.0, 0.0, 0.0, 0.0, 0.0, 0.0, 0.0, 0.0, 0.0, 0.0, 0.0, 0.0, 0.0, 0.0, 0.0, 0.0, 0.0, 0.0, 0.0, 0.0, 0.0, 0.0, 0.0, 0.0, 0.0, 0.0, 0.0, 0.0, 0.0, 0.0, 0.0, 0.0, 0.0, 0.0, 0.0, 0.0, 0.0, 0.0, 0.0, 0.0, 0.0, 0.0, 0.0, 0.0, 0.0, 0.0, 0.0, 0.0, 0.0, 0.0, 0.0, 0.0, 0.0, 0.0, 0.0, 0.0, 0.0, 0.0, 0.0, 0.0, 0.0, 0.0, 0.0, 0.0, 0.0, 0.0, 0.0, 0.0, 0.0, 0.0, 0.0, 0.0, 0.0, 0.0, 0.0, 0.0, 0.0, 0.0, 0.0, 0.0, 0.0, 0.0, 0.0, 0.0, 0.0, 0.0, 0.0, 0.0, 0.0, 0.0, 0.0, 0.0, 0.0, 0.0, 0.0, 0.0, 0.0, 0.0, 0.0, 0.0, 0.0, 0.0, 0.0, 0.0, 0.0, 0.0, 0.0, 0.0, 0.0, 0.0, 0.0, 0.0, 0.0, 0.0, 0.0, 0.0, 0.0, 0.0, 0.0, 0.0, 0.0, 0.0, 0.0, 0.0, 0.0, 0.0, 0.0, 0.0, 0.0, 0.0, 0.0, 0.0, 0.0, 0.0, 0.0, 0.0, 0.0, 0.0, 0.0, 0.0, 0.0, 0.0, 0.0, 0.0, 0.0, 0.0, 0.0, 0.0, 0.0, 0.0, 0.0, 0.0, 0.0, 0.0, 0.0, 0.0, 0.0, 0.0, 0.0, 0.0, 0.0, 0.0, 0.0, 0.0, 0.0, 0.0, 0.0, 0.0, 0.0, 0.0, 0.0, 0.0, 0.0, 0.0, 0.0, 0.0, 0.0, 0.0, 0.0, 0.0, 0.0, 0.0, 0.0, 0.0, 0.0, 0.0, 0.0, 0.0, 0.0, 0.0, 0.0, 0.0, 0.0, 0.0, 0.0, 0.0, 0.0, 0.0, 0.0, 0.0, 0.0, 0.0, 0.0, 0.0, 0.0, 0.0, 0.0, 0.0, 0.0, 0.0, 0.0, 0.0, 0.0, 0.0, 0.0, 0.0, 0.0, 0.0, 0.0, 0.0, 0.0, 0.0, 0.0, 0.0, 0.0, 0.0, 0.0, 0.0, 0.0, 0.0, 0.0, 0.0, 0.0, 0.0, 0.0, 0.0, 0.0, 0.0, 0.0, 0.0, 0.0, 0.0, 0.0, 0.0, 0.0, 0.0, 0.0, 0.0, 0.0, 0.0, 0.0, 0.0, 0.0, 0.0, 0.0, 0.0, 0.0, 0.0, 0.0, 0.0, 0.0, 0.0, 0.0, 0.0, 0.0, 0.0, 0.0, 0.0, 0.0, 0.0, 0.0, 0.0, 0.0, 0.0, 0.0, 0.0, 0.0, 0.0, 0.0, 0.0, 0.0, 0.0, 0.0, 0.0, 0.0, 0.0, 0.0, 0.0, 0.0, 0.0, 0.0, 0.0, 0.0, 0.0, 0.0, 0.0, 0.0, 0.0, 0.0, 0.0, 0.0, 0.0, 0.0, 0.0, 0.0, 0.0, 0.0, 0.0, 0.0, 0.0, 0.0, 0.0, 0.0, 0.0, 0.0, 0.0, 0.0, 0.0, 0.0, 0.0, 0.0, 0.0, 0.0, 0.0, 0.0, 0.0, 0.0, 0.0, 0.0, 0.0, 0.0, 0.0, 0.0, 0.0, 0.0, 0.0, 0.0, 0.0, 0.0, 0.0, 0.0, 0.0, 0.0, 0.0, 0.0, 0.0, 0.0, 0.0, 0.0, 0.0, 0.0, 0.0, 0.0, 0.0, 0.0, 0.0, 0.0, 0.0, 0.0, 0.0, 0.0, 0.0, 0.0, 0.0, 0.0, 0.0, 0.0, 0.0, 0.0, 0.0, 0.0, 0.0, 0.0, 0.0, 0.0, 0.0, 0.0, 0.0, 0.0, 0.0, 0.0, 0.0, 0.0, 0.0, 0.0, 0.0, 0.0, 0.0, 0.0, 0.0, 0.0, 0.0, 0.0, 0.0, 0.0, 0.0, 0.0, 0.0, 0.0, 0.0, 0.0, 0.0, 0.0, 0.0, 0.0, 0.0, 0.0, 0.0, 0.0, 0.0, 0.0, 0.0, 0.0, 0.0, 0.0, 0.0, 0.0, 0.0, 0.0, 0.0, 0.0, 0.0, 0.0, 0.0, 0.0, 0.0, 0.0, 0.0, 0.0, 0.0, 0.0, 0.0, 0.0, 0.0, 0.0, 0.0, 0.0, 0.0, 0.0, 0.0, 0.0, 0.0, 0.0, 0.0, 0.0, 0.0, 0.0, 0.0, 0.0, 0.0, 0.0, 0.0, 0.0, 0.0, 0.0, 0.0, 0.0, 0.0, 0.0, 0.0, 0.0, 0.0, 0.0, 0.0, 0.0, 0.0, 0.0, 0.0, 0.0, 0.0, 0.0, 0.0, 0.0, 0.0, 0.0, 0.0, 0.0, 0.0, 0.0, 0.0, 0.0, 0.0, 0.0, 0.0, 0.0, 0.0, 0.0, 0.0, 0.0, 0.0, 0.0, 0.0, 0.0, 0.0, 0.0, 0.0, 0.0, 0.0, 0.0, 0.0, 0.0, 0.0, 0.0, 0.0, 0.0, 0.0, 0.0, 0.0, 0.0, 0.0, 0.0, 0.0, 0.0, 0.0, 0.0, 0.0, 0.0, 0.0, 0.0, 0.0, 0.0, 0.0, 0.0, 0.0, 0.0, 0.0, 0.0, 0.0, 0.0, 0.0, 0.0, 0.0, 0.0, 0.0, 0.0, 0.0, 0.0, 0.0, 0.0, 0.0, 0.0, 0.0, 0.0, 0.0, 0.0, 0.0, 0.0, 0.0, 0.0, 0.0, 0.0, 0.0, 0.0, 0.0, 0.0, 0.0, 0.0, 0.0, 0.0, 0.0, 0.0, 0.0, 0.0, 0.0, 0.0, 0.0, 0.0, 0.0, 0.0, 0.0, 0.0, 0.0, 0.0, 0.0, 0.0, 0.0, 0.0, 0.0, 0.0, 0.0, 0.0, 0.0, 0.0, 0.0, 0.0, 0.0, 0.0, 0.0, 0.0, 0.0, 0.0, 0.0, 0.0, 0.0, 0.0, 0.0, 0.0, 0.0, 0.0, 0.0, 0.0, 0.0, 0.0, 0.0, 0.0, 0.0, 0.0, 0.0, 0.0, 0.0, 0.0, 0.0, 0.0, 0.0, 0.0, 0.0, 0.0, 0.0, 0.0, 0.0, 0.0, 0.0, 0.0, 0.0, 0.0, 0.0, 0.0, 0.0, 0.0, 0.0, 0.0, 0.0, 0.0, 0.0, 0.0, 0.0, 0.0, 0.0, 0.0, 0.0, 0.0, 0.0, 0.0, 0.0, 0.0, 0.0, 0.0, 0.0, 0.0, 0.0, 0.0, 0.0, 0.0, 0.0, 0.0, 0.0, 0.0, 0.0, 0.0, 0.0, 0.0, 0.0, 0.0, 0.0, 0.0, 0.0, 0.0, 0.0, 0.0, 0.0, 0.0, 0.0, 0.0, 0.0, 0.0, 0.0, 0.0, 0.0, 0.0, 0.0, 0.0, 0.0, 0.0, 0.0, 0.0, 0.0, 0.0, 0.0, 0.0, 0.0, 0.0, 0.0, 0.0, 0.0, 0.0, 0.0, 0.0, 0.0, 0.0, 0.0, 0.0, 0.0, 0.0, 0.0, 0.0, 0.0, 0.0, 0.0, 0.0, 0.0, 0.0, 0.0, 0.0, 0.0, 0.0, 0.0, 0.0, 0.0, 0.0, 0.0, 0.0, 0.0, 0.0, 0.0, 0.0, 0.0, 0.0, 0.0, 0.0, 0.0, 0.0, 0.0, 0.0, 0.0, 0.0, 0.0, 0.0, 0.0, 0.0, 0.0, 0.0, 0.0, 0.0, 0.0, 0.0, 0.0, 0.0, 0.0, 0.0, 0.0, 0.0, 0.0, 0.0, 0.0, 0.0, 0.0, 0.0, 0.0, 0.0, 0.0, 0.0, 0.0, 0.0, 0.0, 0.0, 0.0, 0.0, 0.0, 0.0, 0.0, 0.0, 0.0, 0.0, 0.0, 0.0, 0.0, 0.0, 0.0, 0.0, 0.0, 0.0, 0.0, 0.0, 0.0, 0.0, 0.0, 0.0, 0.0, 0.0, 0.0, 0.0, 0.0, 0.0, 0.0, 0.0, 0.0, 0.0, 0.0, 0.0, 0.0, 0.0, 0.0, 0.0, 0.0, 0.0, 0.0, 0.0, 0.0, 0.0, 0.0, 0.0, 0.0, 0.0, 0.0, 0.0, 0.0, 0.0, 0.0, 0.0, 0.0, 0.0, 0.0, 0.0, 0.0, 0.0, 0.0, 0.0, 0.0, 0.0, 0.0, 0.0, 0.0, 0.0, 0.0, 0.0, 0.0, 0.0, 0.0, 0.0, 0.0, 0.0, 0.0, 0.0, 0.0, 0.0, 0.0, 0.0, 0.0, 0.0, 0.0, 0.0, 0.0, 0.0, 0.0, 0.0, 0.0, 0.0, 0.0, 0.0, 0.0, 0.0, 0.0, 0.0, 0.0, 0.0, 0.0, 0.0, 0.0, 0.0, 0.0, 0.0, 0.0, 0.0, 0.0, 0.0, 0.0, 0.0, 0.0, 0.0, 0.0, 0.0, 0.0, 0.0, 0.0, 0.0, 0.0, 0.0, 0.0, 0.0, 0.0, 0.0, 0.0, 0.0, 0.0, 0.0, 0.0, 0.0, 0.0, 0.0, 0.0, 0.0, 0.0, 0.0, 0.0, 0.0, 0.0, 0.0, 0.0, 0.0, 0.0, 0.0, 0.0, 0.0, 0.0, 0.0, 0.0, 0.0, 0.0, 0.0, 0.0, 0.0, 0.0, 0.0, 0.0, 0.0, 0.0, 0.0, 0.0, 0.0, 0.0, 0.0, 0.0, 0.0, 0.0, 0.0, 0.0, 0.0, 0.0, 0.0, 0.0, 0.0, 0.0, 0.0, 0.0, 0.0, 0.0, 0.0, 0.0, 0.0, 0.0, 0.0, 0.0, 0.0, 0.0, 0.0, 0.0, 0.0, 0.0, 0.0, 0.0, 0.0, 0.0, 0.0, 0.0, 0.0, 0.0, 0.0, 0.0, 0.0, 0.0, 0.0, 0.0, 0.0, 0.0, 0.0, 0.0, 0.0, 0.0, 0.0, 0.0, 0.0, 0.0, 0.0, 0.0, 0.0, 0.0, 0.0, 0.0, 0.0, 0.0, 0.0, 0.0, 0.0, 0.0, 0.0, 0.0, 0.0, 0.0, 0.0, 0.0, 0.0, 0.0, 0.0, 0.0, 0.0, 0.0, 0.0, 0.0, 0.0, 0.0, 0.0, 0.0, 0.0, 0.0, 0.0, 0.0, 0.0, 0.0, 0.0, 0.0, 0.0, 0.0, 0.0, 0.0, 0.0, 0.0, 0.0, 0.0, 0.0, 0.0, 0.0, 0.0, 0.0, 0.0, 0.0, 0.0, 0.0, 0.0, 0.0, 0.0, 0.0, 0.0, 0.0, 0.0, 0.0, 0.0, 0.0, 0.0, 0.0, 0.0, 0.0, 0.0, 0.0, 0.0, 0.0, 0.0, 0.0, 0.0, 0.0, 0.0, 0.0, 0.0, 0.0, 0.0, 0.0, 0.0, 0.0, 0.0, 0.0, 0.0, 0.0, 0.0, 0.0, 0.0, 0.0, 0.0, 0.0, 0.0, 0.0, 0.0, 0.0, 0.0, 0.0, 0.0, 0.0, 0.0, 0.0, 0.0, 0.0, 0.0, 0.0, 0.0, 0.0, 0.0, 0.0, 0.0, 0.0, 0.0, 0.0, 0.0, 0.0, 0.0, 0.0, 0.0, 0.0, 0.0, 0.0, 0.0, 0.0, 0.0, 0.0, 0.0, 0.0, 0.0, 0.0, 0.0, 0.0, 0.0, 0.0, 0.0, 0.0, 0.0, 0.0, 0.0, 0.0, 0.0, 0.0, 0.0, 0.0, 0.0, 0.0, 0.0, 0.0, 0.0, 0.0, 0.0, 0.0, 0.0, 0.0, 0.0, 0.0, 0.0, 0.0, 0.0, 0.0, 0.0, 0.0, 0.0, 0.0, 0.0, 0.0, 0.0, 0.0, 0.0, 0.0, 0.0, 0.0, 0.0, 0.0, 0.0, 0.0, 0.0, 0.0, 0.0, 0.0, 0.0, 0.0, 0.0, 0.0, 0.0, 0.0, 0.0, 0.0, 0.0, 0.0, 0.0, 0.0, 0.0, 0.0, 0.0, 0.0, 0.0, 0.0, 0.0, 0.0, 0.0, 0.0, 0.0])
me_pibracket_w_ioshield.use_remesh_fix_poles = True
me_pibracket_w_ioshield.use_remesh_preserve_attributes = False
me_pibracket_w_ioshield.use_mirror_vertex_groups = False
me_pibracket_w_ioshield.update()
me_circle = bpy.data.meshes.new('Circle')
me_circle.from_pydata([(0.0, 0.15, 0.2), (-0.02926, 0.1471, 0.2), (-0.0574, 0.1386, 0.2), (-0.08334, 0.1247, 0.2), (-0.1061, 0.1061, 0.2), (-0.1247, 0.08334, 0.2), (-0.1386, 0.0574, 0.2), (-0.1471, 0.02926, 0.2), (-0.15, 1.132e-08, 0.2), (-0.1471, -0.02926, 0.2), (-0.1386, -0.0574, 0.2), (-0.1247, -0.08334, 0.2), (-0.1061, -0.1061, 0.2), (-0.08334, -0.1247, 0.2), (-0.0574, -0.1386, 0.2), (-0.02926, -0.1471, 0.2), (4.888e-08, -0.15, 0.2), (0.02926, -0.1471, 0.2), (0.0574, -0.1386, 0.2), (0.08334, -0.1247, 0.2), (0.1061, -0.1061, 0.2), (0.1247, -0.08334, 0.2), (0.1386, -0.0574, 0.2), (0.1471, -0.02926, 0.2), (0.15, 1.448e-07, 0.2), (0.1471, 0.02926, 0.2), (0.1386, 0.0574, 0.2), (0.1247, 0.08334, 0.2), (0.1061, 0.1061, 0.2), (0.08334, 0.1247, 0.2), (0.0574, 0.1386, 0.2), (0.02926, 0.1471, 0.2), (1.585e-08, 0.3375, 0.2), (-0.06584, 0.331, 0.2), (-0.1292, 0.3118, 0.2), (-0.1875, 0.2806, 0.2), (-0.2386, 0.2386, 0.2), (-0.2806, 0.1875, 0.2), (-0.3118, 0.1292, 0.2), (-0.331, 0.06584, 0.2), (-0.3375, -3.261e-08, 0.2), (-0.331, -0.06584, 0.2), (-0.3118, -0.1292, 0.2), (-0.2806, -0.1875, 0.2), (-0.2386, -0.2386, 0.2), (-0.1875, -0.2806, 0.2), (-0.1292, -0.3118, 0.2), (-0.06584, -0.331, 0.2), (1.258e-07, -0.3375, 0.2), (0.06584, -0.331, 0.2), (0.1292, -0.3118, 0.2), (0.1875, -0.2806, 0.2), (0.2386, -0.2386, 0.2), (0.2806, -0.1875, 0.2), (0.3118, -0.1292, 0.2), (0.331, -0.06584, 0.2), (0.3375, 2.678e-07, 0.2), (0.331, 0.06584, 0.2), (0.3118, 0.1292, 0.2), (0.2806, 0.1875, 0.2), (0.2386, 0.2386, 0.2), (0.1875, 0.2806, 0.2), (0.1292, 0.3118, 0.2), (0.06584, 0.331, 0.2), (-0.02926, 0.1471, 0.4), (0.0, 0.15, 0.4), (-0.0574, 0.1386, 0.4), (-0.08334, 0.1247, 0.4), (-0.1061, 0.1061, 0.4), (-0.1247, 0.08334, 0.4), (-0.1386, 0.0574, 0.4), (-0.1471, 0.02926, 0.4), (-0.15, 1.132e-08, 0.4), (-0.1471, -0.02926, 0.4), (-0.1386, -0.0574, 0.4), (-0.1247, -0.08334, 0.4), (-0.1061, -0.1061, 0.4), (-0.08334, -0.1247, 0.4), (-0.0574, -0.1386, 0.4), (-0.02926, -0.1471, 0.4), (4.888e-08, -0.15, 0.4), (0.02926, -0.1471, 0.4), (0.0574, -0.1386, 0.4), (0.08334, -0.1247, 0.4), (0.1061, -0.1061, 0.4), (0.1247, -0.08334, 0.4), (0.1386, -0.0574, 0.4), (0.1471, -0.02926, 0.4), (0.15, 1.448e-07, 0.4), (0.1471, 0.02926, 0.4), (0.1386, 0.0574, 0.4), (0.1247, 0.08334, 0.4), (0.1061, 0.1061, 0.4), (0.08334, 0.1247, 0.4), (0.0574, 0.1386, 0.4), (0.02926, 0.1471, 0.4), (-0.0439, 0.2207, 0.4), (5.675e-09, 0.225, 0.4), (-0.0861, 0.2079, 0.4), (-0.125, 0.1871, 0.4), (-0.1591, 0.1591, 0.4), (-0.1871, 0.125, 0.4), (-0.2079, 0.0861, 0.4), (-0.2207, 0.0439, 0.4), (-0.225, -4.666e-09, 0.4), (-0.2207, -0.0439, 0.4), (-0.2079, -0.0861, 0.4), (-0.1871, -0.125, 0.4), (-0.1591, -0.1591, 0.4), (-0.125, -0.1871, 0.4), (-0.0861, -0.2079, 0.4), (-0.0439, -0.2207, 0.4), (7.899e-08, -0.225, 0.4), (0.0439, -0.2207, 0.4), (0.0861, -0.2079, 0.4), (0.125, -0.1871, 0.4), (0.1591, -0.1591, 0.4), (0.1871, -0.125, 0.4), (0.2079, -0.0861, 0.4), (0.2207, -0.0439, 0.4), (0.225, 1.956e-07, 0.4), (0.2207, 0.0439, 0.4), (0.2079, 0.0861, 0.4), (0.1871, 0.125, 0.4), (0.1591, 0.1591, 0.4), (0.125, 0.1871, 0.4), (0.0861, 0.2079, 0.4), (0.04389, 0.2207, 0.4), (-0.02926, 0.1471, 0.95), (0.0, 0.15, 0.95), (-0.0574, 0.1386, 0.95), (-0.08334, 0.1247, 0.95), (-0.1061, 0.1061, 0.95), (-0.1247, 0.08334, 0.95), (-0.1386, 0.0574, 0.95), (-0.1471, 0.02926, 0.95), (-0.15, 1.132e-08, 0.95), (-0.1471, -0.02926, 0.95), (-0.1386, -0.0574, 0.95), (-0.1247, -0.08334, 0.95), (-0.1061, -0.1061, 0.95), (-0.08334, -0.1247, 0.95), (-0.0574, -0.1386, 0.95), (-0.02926, -0.1471, 0.95), (4.888e-08, -0.15, 0.95), (0.02926, -0.1471, 0.95), (0.0574, -0.1386, 0.95), (0.08334, -0.1247, 0.95), (0.1061, -0.1061, 0.95), (0.1247, -0.08334, 0.95), (0.1386, -0.0574, 0.95), (0.1471, -0.02926, 0.95), (0.15, 1.448e-07, 0.95), (0.1471, 0.02926, 0.95), (0.1386, 0.0574, 0.95), (0.1247, 0.08334, 0.95), (0.1061, 0.1061, 0.95), (0.08334, 0.1247, 0.95), (0.0574, 0.1386, 0.95), (0.02926, 0.1471, 0.95), (-0.0439, 0.2207, 0.95), (5.675e-09, 0.225, 0.95), (-0.0861, 0.2079, 0.95), (-0.125, 0.1871, 0.95), (-0.1591, 0.1591, 0.95), (-0.1871, 0.125, 0.95), (-0.2079, 0.0861, 0.95), (-0.2207, 0.0439, 0.95), (-0.225, -4.666e-09, 0.95), (-0.2207, -0.0439, 0.95), (-0.2079, -0.0861, 0.95), (-0.1871, -0.125, 0.95), (-0.1591, -0.1591, 0.95), (-0.125, -0.1871, 0.95), (-0.0861, -0.2079, 0.95), (-0.0439, -0.2207, 0.95), (7.899e-08, -0.225, 0.95), (0.0439, -0.2207, 0.95), (0.0861, -0.2079, 0.95), (0.125, -0.1871, 0.95), (0.1591, -0.1591, 0.95), (0.1871, -0.125, 0.95), (0.2079, -0.0861, 0.95), (0.2207, -0.0439, 0.95), (0.225, 1.956e-07, 0.95), (0.2207, 0.0439, 0.95), (0.2079, 0.0861, 0.95), (0.1871, 0.125, 0.95), (0.1591, 0.1591, 0.95), (0.125, 0.1871, 0.95), (0.0861, 0.2079, 0.95), (0.04389, 0.2207, 0.95)], [], [(25, 57, 58, 26), (12, 44, 45, 13), (26, 58, 59, 27), (13, 45, 46, 14), (0, 32, 33, 1), (27, 59, 60, 28), (14, 46, 47, 15), (1, 33, 34, 2), (28, 60, 61, 29), (15, 47, 48, 16), (2, 34, 35, 3), (29, 61, 62, 30), (16, 48, 49, 17), (3, 35, 36, 4), (30, 62, 63, 31), (17, 49, 50, 18), (4, 36, 37, 5), (31, 63, 32, 0), (18, 50, 51, 19), (5, 37, 38, 6), (19, 51, 52, 20), (6, 38, 39, 7), (20, 52, 53, 21), (7, 39, 40, 8), (21, 53, 54, 22), (8, 40, 41, 9), (22, 54, 55, 23), (9, 41, 42, 10), (23, 55, 56, 24), (10, 42, 43, 11), (24, 56, 57, 25), (11, 43, 44, 12), (119, 118, 182, 183), (64, 66, 130, 128), (91, 92, 156, 155), (118, 117, 181, 182), (65, 64, 128, 129), (90, 91, 155, 154), (117, 116, 180, 181), (89, 90, 154, 153), (116, 115, 179, 180), (88, 89, 153, 152), (115, 114, 178, 179), (87, 88, 152, 151), (114, 113, 177, 178), (86, 87, 151, 150), (113, 112, 176, 177), (85, 86, 150, 149), (112, 111, 175, 176), (84, 85, 149, 148), (111, 110, 174, 175), (83, 84, 148, 147), (110, 109, 173, 174), (82, 83, 147, 146), (109, 108, 172, 173), (81, 82, 146, 145), (108, 107, 171, 172), (80, 81, 145, 144), (107, 106, 170, 171), (79, 80, 144, 143), (106, 105, 169, 170), (78, 79, 143, 142), (105, 104, 168, 169), (77, 78, 142, 141), (58, 57, 121, 122), (31, 0, 65, 95), (5, 6, 70, 69), (59, 58, 122, 123), (33, 32, 97, 96), (6, 7, 71, 70), (60, 59, 123, 124), (34, 33, 96, 98), (7, 8, 72, 71), (61, 60, 124, 125), (35, 34, 98, 99), (8, 9, 73, 72), (62, 61, 125, 126), (36, 35, 99, 100), (9, 10, 74, 73), (63, 62, 126, 127), (37, 36, 100, 101), (10, 11, 75, 74), (32, 63, 127, 97), (38, 37, 101, 102), (11, 12, 76, 75), (39, 38, 102, 103), (12, 13, 77, 76), (40, 39, 103, 104), (13, 14, 78, 77), (41, 40, 104, 105), (14, 15, 79, 78), (42, 41, 105, 106), (15, 16, 80, 79), (43, 42, 106, 107), (16, 17, 81, 80), (44, 43, 107, 108), (17, 18, 82, 81), (45, 44, 108, 109), (18, 19, 83, 82), (46, 45, 109, 110), (19, 20, 84, 83), (47, 46, 110, 111), (20, 21, 85, 84), (48, 47, 111, 112), (21, 22, 86, 85), (49, 48, 112, 113), (22, 23, 87, 86), (50, 49, 113, 114), (23, 24, 88, 87), (51, 50, 114, 115), (24, 25, 89, 88), (52, 51, 115, 116), (25, 26, 90, 89), (53, 52, 116, 117), (26, 27, 91, 90), (0, 1, 64, 65), (54, 53, 117, 118), (27, 28, 92, 91), (1, 2, 66, 64), (55, 54, 118, 119), (28, 29, 93, 92), (2, 3, 67, 66), (56, 55, 119, 120), (29, 30, 94, 93), (3, 4, 68, 67), (57, 56, 120, 121), (30, 31, 95, 94), (4, 5, 69, 68), (153, 154, 186, 185), (140, 141, 173, 172), (154, 155, 187, 186), (141, 142, 174, 173), (129, 128, 160, 161), (155, 156, 188, 187), (142, 143, 175, 174), (128, 130, 162, 160), (156, 157, 189, 188), (143, 144, 176, 175), (130, 131, 163, 162), (157, 158, 190, 189), (144, 145, 177, 176), (131, 132, 164, 163), (158, 159, 191, 190), (145, 146, 178, 177), (132, 133, 165, 164), (159, 129, 161, 191), (146, 147, 179, 178), (133, 134, 166, 165), (147, 148, 180, 179), (134, 135, 167, 166), (148, 149, 181, 180), (135, 136, 168, 167), (149, 150, 182, 181), (136, 137, 169, 168), (150, 151, 183, 182), (137, 138, 170, 169), (151, 152, 184, 183), (138, 139, 171, 170), (152, 153, 185, 184), (139, 140, 172, 171), (92, 93, 157, 156), (66, 67, 131, 130), (120, 119, 183, 184), (93, 94, 158, 157), (67, 68, 132, 131), (121, 120, 184, 185), (94, 95, 159, 158), (68, 69, 133, 132), (122, 121, 185, 186), (95, 65, 129, 159), (69, 70, 134, 133), (123, 122, 186, 187), (96, 97, 161, 160), (70, 71, 135, 134), (124, 123, 187, 188), (98, 96, 160, 162), (71, 72, 136, 135), (125, 124, 188, 189), (99, 98, 162, 163), (72, 73, 137, 136), (126, 125, 189, 190), (100, 99, 163, 164), (73, 74, 138, 137), (127, 126, 190, 191), (101, 100, 164, 165), (74, 75, 139, 138), (97, 127, 191, 161), (102, 101, 165, 166), (75, 76, 140, 139), (103, 102, 166, 167), (76, 77, 141, 140), (104, 103, 167, 168)])
_uv = me_circle.uv_layers.new(name='UVMap')
_uv.uv.foreach_set('vector', [0.0, 0.0, 0.0, 0.0, 0.0, 0.0, 0.0, 0.0, 0.0, 0.0, 0.0, 0.0, 0.0, 0.0, 0.0, 0.0, 0.0, 0.0, 0.0, 0.0, 0.0, 0.0, 0.0, 0.0, 0.0, 0.0, 0.0, 0.0, 0.0, 0.0, 0.0, 0.0, 0.0, 0.0, 0.0, 0.0, 0.0, 0.0, 0.0, 0.0, 0.0, 0.0, 0.0, 0.0, 0.0, 0.0, 0.0, 0.0, 0.0, 0.0, 0.0, 0.0, 0.0, 0.0, 0.0, 0.0, 0.0, 0.0, 0.0, 0.0, 0.0, 0.0, 0.0, 0.0, 0.0, 0.0, 0.0, 0.0, 0.0, 0.0, 0.0, 0.0, 0.0, 0.0, 0.0, 0.0, 0.0, 0.0, 0.0, 0.0, 0.0, 0.0, 0.0, 0.0, 0.0, 0.0, 0.0, 0.0, 0.0, 0.0, 0.0, 0.0, 0.0, 0.0, 0.0, 0.0, 0.0, 0.0, 0.0, 0.0, 0.0, 0.0, 0.0, 0.0, 0.0, 0.0, 0.0, 0.0, 0.0, 0.0, 0.0, 0.0, 0.0, 0.0, 0.0, 0.0, 0.0, 0.0, 0.0, 0.0, 0.0, 0.0, 0.0, 0.0, 0.0, 0.0, 0.0, 0.0, 0.0, 0.0, 0.0, 0.0, 0.0, 0.0, 0.0, 0.0, 0.0, 0.0, 0.0, 0.0, 0.0, 0.0, 0.0, 0.0, 0.0, 0.0, 0.0, 0.0, 0.0, 0.0, 0.0, 0.0, 0.0, 0.0, 0.0, 0.0, 0.0, 0.0, 0.0, 0.0, 0.0, 0.0, 0.0, 0.0, 0.0, 0.0, 0.0, 0.0, 0.0, 0.0, 0.0, 0.0, 0.0, 0.0, 0.0, 0.0, 0.0, 0.0, 0.0, 0.0, 0.0, 0.0, 0.0, 0.0, 0.0, 0.0, 0.0, 0.0, 0.0, 0.0, 0.0, 0.0, 0.0, 0.0, 0.0, 0.0, 0.0, 0.0, 0.0, 0.0, 0.0, 0.0, 0.0, 0.0, 0.0, 0.0, 0.0, 0.0, 0.0, 0.0, 0.0, 0.0, 0.0, 0.0, 0.0, 0.0, 0.0, 0.0, 0.0, 0.0, 0.0, 0.0, 0.0, 0.0, 0.0, 0.0, 0.0, 0.0, 0.0, 0.0, 0.0, 0.0, 0.0, 0.0, 0.0, 0.0, 0.0, 0.0, 0.0, 0.0, 0.0, 0.0, 0.0, 0.0, 0.0, 0.0, 0.0, 0.0, 0.0, 0.0, 0.0, 0.0, 0.0, 0.0, 0.0, 0.0, 0.0, 0.0, 0.0, 0.0, 0.0, 0.0, 0.0, 0.0, 0.0, 0.0, 0.0, 0.0, 0.0, 0.0, 0.0, 0.0, 0.0, 0.0, 0.0, 0.0, 0.0, 0.0, 0.0, 0.0, 0.0, 0.0, 0.0, 0.0, 0.0, 0.0, 0.0, 0.0, 0.0, 0.0, 0.0, 0.0, 0.0, 0.0, 0.0, 0.0, 0.0, 0.0, 0.0, 0.0, 0.0, 0.0, 0.0, 0.0, 0.0, 0.0, 0.0, 0.0, 0.0, 0.0, 0.0, 0.0, 0.0, 0.0, 0.0, 0.0, 0.0, 0.0, 0.0, 0.0, 0.0, 0.0, 0.0, 0.0, 0.0, 0.0, 0.0, 0.0, 0.0, 0.0, 0.0, 0.0, 0.0, 0.0, 0.0, 0.0, 0.0, 0.0, 0.0, 0.0, 0.0, 0.0, 0.0, 0.0, 0.0, 0.0, 0.0, 0.0, 0.0, 0.0, 0.0, 0.0, 0.0, 0.0, 0.0, 0.0, 0.0, 0.0, 0.0, 0.0, 0.0, 0.0, 0.0, 0.0, 0.0, 0.0, 0.0, 0.0, 0.0, 0.0, 0.0, 0.0, 0.0, 0.0, 0.0, 0.0, 0.0, 0.0, 0.0, 0.0, 0.0, 0.0, 0.0, 0.0, 0.0, 0.0, 0.0, 0.0, 0.0, 0.0, 0.0, 0.0, 0.0, 0.0, 0.0, 0.0, 0.0, 0.0, 0.0, 0.0, 0.0, 0.0, 0.0, 0.0, 0.0, 0.0, 0.0, 0.0, 0.0, 0.0, 0.0, 0.0, 0.0, 0.0, 0.0, 0.0, 0.0, 0.0, 0.0, 0.0, 0.0, 0.0, 0.0, 0.0, 0.0, 0.0, 0.0, 0.0, 0.0, 0.0, 0.0, 0.0, 0.0, 0.0, 0.0, 0.0, 0.0, 0.0, 0.0, 0.0, 0.0, 0.0, 0.0, 0.0, 0.0, 0.0, 0.0, 0.0, 0.0, 0.0, 0.0, 0.0, 0.0, 0.0, 0.0, 0.0, 0.0, 0.0, 0.0, 0.0, 0.0, 0.0, 0.0, 0.0, 0.0, 0.0, 0.0, 0.0, 0.0, 0.0, 0.0, 0.0, 0.0, 0.0, 0.0, 0.0, 0.0, 0.0, 0.0, 0.0, 0.0, 0.0, 0.0, 0.0, 0.0, 0.0, 0.0, 0.0, 0.0, 0.0, 0.0, 0.0, 0.0, 0.0, 0.0, 0.0, 0.0, 0.0, 0.0, 0.0, 0.0, 0.0, 0.0, 0.0, 0.0, 0.0, 0.0, 0.0, 0.0, 0.0, 0.0, 0.0, 0.0, 0.0, 0.0, 0.0, 0.0, 0.0, 0.0, 0.0, 0.0, 0.0, 0.0, 0.0, 0.0, 0.0, 0.0, 0.0, 0.0, 0.0, 0.0, 0.0, 0.0, 0.0, 0.0, 0.0, 0.0, 0.0, 0.0, 0.0, 0.0, 0.0, 0.0, 0.0, 0.0, 0.0, 0.0, 0.0, 0.0, 0.0, 0.0, 0.0, 0.0, 0.0, 0.0, 0.0, 0.0, 0.0, 0.0, 0.0, 0.0, 0.0, 0.0, 0.0, 0.0, 0.0, 0.0, 0.0, 0.0, 0.0, 0.0, 0.0, 0.0, 0.0, 0.0, 0.0, 0.0, 0.0, 0.0, 0.0, 0.0, 0.0, 0.0, 0.0, 0.0, 0.0, 0.0, 0.0, 0.0, 0.0, 0.0, 0.0, 0.0, 0.0, 0.0, 0.0, 0.0, 0.0, 0.0, 0.0, 0.0, 0.0, 0.0, 0.0, 0.0, 0.0, 0.0, 0.0, 0.0, 0.0, 0.0, 0.0, 0.0, 0.0, 0.0, 0.0, 0.0, 0.0, 0.0, 0.0, 0.0, 0.0, 0.0, 0.0, 0.0, 0.0, 0.0, 0.0, 0.0, 0.0, 0.0, 0.0, 0.0, 0.0, 0.0, 0.0, 0.0, 0.0, 0.0, 0.0, 0.0, 0.0, 0.0, 0.0, 0.0, 0.0, 0.0, 0.0, 0.0, 0.0, 0.0, 0.0, 0.0, 0.0, 0.0, 0.0, 0.0, 0.0, 0.0, 0.0, 0.0, 0.0, 0.0, 0.0, 0.0, 0.0, 0.0, 0.0, 0.0, 0.0, 0.0, 0.0, 0.0, 0.0, 0.0, 0.0, 0.0, 0.0, 0.0, 0.0, 0.0, 0.0, 0.0, 0.0, 0.0, 0.0, 0.0, 0.0, 0.0, 0.0, 0.0, 0.0, 0.0, 0.0, 0.0, 0.0, 0.0, 0.0, 0.0, 0.0, 0.0, 0.0, 0.0, 0.0, 0.0, 0.0, 0.0, 0.0, 0.0, 0.0, 0.0, 0.0, 0.0, 0.0, 0.0, 0.0, 0.0, 0.0, 0.0, 0.0, 0.0, 0.0, 0.0, 0.0, 0.0, 0.0, 0.0, 0.0, 0.0, 0.0, 0.0, 0.0, 0.0, 0.0, 0.0, 0.0, 0.0, 0.0, 0.0, 0.0, 0.0, 0.0, 0.0, 0.0, 0.0, 0.0, 0.0, 0.0, 0.0, 0.0, 0.0, 0.0, 0.0, 0.0, 0.0, 0.0, 0.0, 0.0, 0.0, 0.0, 0.0, 0.0, 0.0, 0.0, 0.0, 0.0, 0.0, 0.0, 0.0, 0.0, 0.0, 0.0, 0.0, 0.0, 0.0, 0.0, 0.0, 0.0, 0.0, 0.0, 0.0, 0.0, 0.0, 0.0, 0.0, 0.0, 0.0, 0.0, 0.0, 0.0, 0.0, 0.0, 0.0, 0.0, 0.0, 0.0, 0.0, 0.0, 0.0, 0.0, 0.0, 0.0, 0.0, 0.0, 0.0, 0.0, 0.0, 0.0, 0.0, 0.0, 0.0, 0.0, 0.0, 0.0, 0.0, 0.0, 0.0, 0.0, 0.0, 0.0, 0.0, 0.0, 0.0, 0.0, 0.0, 0.0, 0.0, 0.0, 0.0, 0.0, 0.0, 0.0, 0.0, 0.0, 0.0, 0.0, 0.0, 0.0, 0.0, 0.0, 0.0, 0.0, 0.0, 0.0, 0.0, 0.0, 0.0, 0.0, 0.0, 0.0, 0.0, 0.0, 0.0, 0.0, 0.0, 0.0, 0.0, 0.0, 0.0, 0.0, 0.0, 0.0, 0.0, 0.0, 0.0, 0.0, 0.0, 0.0, 0.0, 0.0, 0.0, 0.0, 0.0, 0.0, 0.0, 0.0, 0.0, 0.0, 0.0, 0.0, 0.0, 0.0, 0.0, 0.0, 0.0, 0.0, 0.0, 0.0, 0.0, 0.0, 0.0, 0.0, 0.0, 0.0, 0.0, 0.0, 0.0, 0.0, 0.0, 0.0, 0.0, 0.0, 0.0, 0.0, 0.0, 0.0, 0.0, 0.0, 0.0, 0.0, 0.0, 0.0, 0.0, 0.0, 0.0, 0.0, 0.0, 0.0, 0.0, 0.0, 0.0, 0.0, 0.0, 0.0, 0.0, 0.0, 0.0, 0.0, 0.0, 0.0, 0.0, 0.0, 0.0, 0.0, 0.0, 0.0, 0.0, 0.0, 0.0, 0.0, 0.0, 0.0, 0.0, 0.0, 0.0, 0.0, 0.0, 0.0, 0.0, 0.0, 0.0, 0.0, 0.0, 0.0, 0.0, 0.0, 0.0, 0.0, 0.0, 0.0, 0.0, 0.0, 0.0, 0.0, 0.0, 0.0, 0.0, 0.0, 0.0, 0.0, 0.0, 0.0, 0.0, 0.0, 0.0, 0.0, 0.0, 0.0, 0.0, 0.0, 0.0, 0.0, 0.0, 0.0, 0.0, 0.0, 0.0, 0.0, 0.0, 0.0, 0.0, 0.0, 0.0, 0.0, 0.0, 0.0, 0.0, 0.0, 0.0, 0.0, 0.0, 0.0, 0.0, 0.0, 0.0, 0.0, 0.0, 0.0, 0.0, 0.0, 0.0, 0.0, 0.0, 0.0, 0.0, 0.0, 0.0, 0.0, 0.0, 0.0, 0.0, 0.0, 0.0, 0.0, 0.0, 0.0, 0.0, 0.0, 0.0, 0.0, 0.0, 0.0, 0.0, 0.0, 0.0, 0.0, 0.0, 0.0, 0.0, 0.0, 0.0, 0.0, 0.0, 0.0, 0.0, 0.0, 0.0, 0.0, 0.0, 0.0, 0.0, 0.0, 0.0, 0.0, 0.0, 0.0, 0.0, 0.0, 0.0, 0.0, 0.0, 0.0, 0.0, 0.0, 0.0, 0.0, 0.0, 0.0, 0.0, 0.0, 0.0, 0.0, 0.0, 0.0, 0.0, 0.0, 0.0, 0.0, 0.0, 0.0, 0.0, 0.0, 0.0, 0.0, 0.0, 0.0, 0.0, 0.0, 0.0, 0.0, 0.0, 0.0, 0.0, 0.0, 0.0, 0.0, 0.0, 0.0, 0.0, 0.0, 0.0, 0.0, 0.0, 0.0, 0.0, 0.0, 0.0, 0.0, 0.0, 0.0, 0.0, 0.0, 0.0, 0.0, 0.0, 0.0, 0.0, 0.0, 0.0, 0.0, 0.0, 0.0, 0.0, 0.0, 0.0, 0.0, 0.0, 0.0, 0.0, 0.0, 0.0, 0.0, 0.0, 0.0, 0.0, 0.0, 0.0, 0.0, 0.0, 0.0, 0.0, 0.0, 0.0, 0.0, 0.0, 0.0, 0.0, 0.0, 0.0, 0.0, 0.0, 0.0, 0.0, 0.0, 0.0, 0.0, 0.0, 0.0, 0.0, 0.0, 0.0, 0.0, 0.0, 0.0, 0.0, 0.0, 0.0, 0.0, 0.0, 0.0, 0.0, 0.0, 0.0, 0.0, 0.0, 0.0, 0.0, 0.0, 0.0, 0.0, 0.0, 0.0, 0.0, 0.0, 0.0, 0.0, 0.0, 0.0, 0.0, 0.0, 0.0, 0.0, 0.0, 0.0, 0.0, 0.0, 0.0, 0.0, 0.0, 0.0, 0.0, 0.0, 0.0, 0.0, 0.0, 0.0, 0.0, 0.0, 0.0, 0.0, 0.0, 0.0, 0.0, 0.0, 0.0, 0.0, 0.0, 0.0, 0.0, 0.0, 0.0, 0.0, 0.0, 0.0, 0.0, 0.0, 0.0, 0.0, 0.0, 0.0, 0.0, 0.0, 0.0, 0.0, 0.0, 0.0, 0.0, 0.0, 0.0, 0.0, 0.0, 0.0, 0.0, 0.0, 0.0, 0.0, 0.0, 0.0, 0.0, 0.0, 0.0, 0.0, 0.0, 0.0, 0.0, 0.0, 0.0, 0.0, 0.0, 0.0, 0.0, 0.0, 0.0, 0.0, 0.0, 0.0, 0.0, 0.0, 0.0, 0.0, 0.0, 0.0, 0.0, 0.0, 0.0, 0.0, 0.0, 0.0, 0.0, 0.0, 0.0, 0.0, 0.0, 0.0, 0.0, 0.0, 0.0, 0.0, 0.0, 0.0, 0.0, 0.0, 0.0, 0.0, 0.0, 0.0, 0.0, 0.0, 0.0, 0.0, 0.0, 0.0, 0.0, 0.0, 0.0, 0.0, 0.0, 0.0, 0.0, 0.0, 0.0, 0.0, 0.0, 0.0, 0.0, 0.0, 0.0, 0.0, 0.0, 0.0, 0.0, 0.0, 0.0, 0.0, 0.0, 0.0, 0.0, 0.0, 0.0, 0.0, 0.0, 0.0, 0.0, 0.0, 0.0, 0.0, 0.0, 0.0, 0.0, 0.0, 0.0, 0.0, 0.0, 0.0, 0.0, 0.0, 0.0, 0.0, 0.0, 0.0, 0.0, 0.0, 0.0, 0.0, 0.0, 0.0, 0.0, 0.0, 0.0, 0.0, 0.0, 0.0, 0.0, 0.0, 0.0, 0.0, 0.0, 0.0, 0.0, 0.0, 0.0, 0.0, 0.0, 0.0, 0.0, 0.0, 0.0, 0.0, 0.0, 0.0, 0.0, 0.0, 0.0, 0.0, 0.0, 0.0, 0.0, 0.0, 0.0, 0.0, 0.0, 0.0, 0.0, 0.0, 0.0, 0.0, 0.0, 0.0, 0.0, 0.0, 0.0, 0.0, 0.0, 0.0, 0.0, 0.0, 0.0, 0.0, 0.0, 0.0, 0.0, 0.0, 0.0, 0.0, 0.0, 0.0, 0.0, 0.0, 0.0, 0.0, 0.0, 0.0, 0.0, 0.0, 0.0, 0.0, 0.0, 0.0, 0.0, 0.0, 0.0, 0.0, 0.0, 0.0, 0.0, 0.0, 0.0, 0.0, 0.0, 0.0, 0.0, 0.0, 0.0, 0.0, 0.0, 0.0, 0.0, 0.0, 0.0, 0.0, 0.0, 0.0, 0.0, 0.0, 0.0, 0.0, 0.0, 0.0, 0.0, 0.0, 0.0, 0.0, 0.0, 0.0, 0.0, 0.0, 0.0, 0.0, 0.0, 0.0, 0.0, 0.0, 0.0, 0.0, 0.0, 0.0, 0.0, 0.0, 0.0, 0.0, 0.0, 0.0, 0.0, 0.0, 0.0, 0.0, 0.0, 0.0, 0.0, 0.0, 0.0, 0.0, 0.0, 0.0, 0.0, 0.0, 0.0, 0.0, 0.0, 0.0, 0.0, 0.0, 0.0, 0.0, 0.0, 0.0, 0.0, 0.0, 0.0, 0.0, 0.0, 0.0, 0.0, 0.0, 0.0, 0.0, 0.0, 0.0, 0.0, 0.0, 0.0, 0.0, 0.0, 0.0, 0.0, 0.0, 0.0, 0.0, 0.0, 0.0, 0.0, 0.0, 0.0, 0.0, 0.0, 0.0])
me_circle.use_remesh_fix_poles = True
me_circle.use_remesh_preserve_attributes = False
me_circle.use_mirror_vertex_groups = False
me_circle.update()
me_circle_001 = bpy.data.meshes.new('Circle.001')
me_circle_001.from_pydata([(0.0, 0.15, 0.2), (-0.02926, 0.1471, 0.2), (-0.0574, 0.1386, 0.2), (-0.08334, 0.1247, 0.2), (-0.1061, 0.1061, 0.2), (-0.1247, 0.08334, 0.2), (-0.1386, 0.0574, 0.2), (-0.1471, 0.02926, 0.2), (-0.15, 1.132e-08, 0.2), (-0.1471, -0.02926, 0.2), (-0.1386, -0.0574, 0.2), (-0.1247, -0.08334, 0.2), (-0.1061, -0.1061, 0.2), (-0.08334, -0.1247, 0.2), (-0.0574, -0.1386, 0.2), (-0.02926, -0.1471, 0.2), (4.888e-08, -0.15, 0.2), (0.02926, -0.1471, 0.2), (0.0574, -0.1386, 0.2), (0.08334, -0.1247, 0.2), (0.1061, -0.1061, 0.2), (0.1247, -0.08334, 0.2), (0.1386, -0.0574, 0.2), (0.1471, -0.02926, 0.2), (0.15, 1.448e-07, 0.2), (0.1471, 0.02926, 0.2), (0.1386, 0.0574, 0.2), (0.1247, 0.08334, 0.2), (0.1061, 0.1061, 0.2), (0.08334, 0.1247, 0.2), (0.0574, 0.1386, 0.2), (0.02926, 0.1471, 0.2), (1.585e-08, 0.3375, 0.2), (-0.06584, 0.331, 0.2), (-0.1292, 0.3118, 0.2), (-0.1875, 0.2806, 0.2), (-0.2386, 0.2386, 0.2), (-0.2806, 0.1875, 0.2), (-0.3118, 0.1292, 0.2), (-0.331, 0.06584, 0.2), (-0.3375, -3.261e-08, 0.2), (-0.331, -0.06584, 0.2), (-0.3118, -0.1292, 0.2), (-0.2806, -0.1875, 0.2), (-0.2386, -0.2386, 0.2), (-0.1875, -0.2806, 0.2), (-0.1292, -0.3118, 0.2), (-0.06584, -0.331, 0.2), (1.258e-07, -0.3375, 0.2), (0.06584, -0.331, 0.2), (0.1292, -0.3118, 0.2), (0.1875, -0.2806, 0.2), (0.2386, -0.2386, 0.2), (0.2806, -0.1875, 0.2), (0.3118, -0.1292, 0.2), (0.331, -0.06584, 0.2), (0.3375, 2.678e-07, 0.2), (0.331, 0.06584, 0.2), (0.3118, 0.1292, 0.2), (0.2806, 0.1875, 0.2), (0.2386, 0.2386, 0.2), (0.1875, 0.2806, 0.2), (0.1292, 0.3118, 0.2), (0.06584, 0.331, 0.2), (-0.02926, 0.1471, 0.4), (0.0, 0.15, 0.4), (-0.0574, 0.1386, 0.4), (-0.08334, 0.1247, 0.4), (-0.1061, 0.1061, 0.4), (-0.1247, 0.08334, 0.4), (-0.1386, 0.0574, 0.4), (-0.1471, 0.02926, 0.4), (-0.15, 1.132e-08, 0.4), (-0.1471, -0.02926, 0.4), (-0.1386, -0.0574, 0.4), (-0.1247, -0.08334, 0.4), (-0.1061, -0.1061, 0.4), (-0.08334, -0.1247, 0.4), (-0.0574, -0.1386, 0.4), (-0.02926, -0.1471, 0.4), (4.888e-08, -0.15, 0.4), (0.02926, -0.1471, 0.4), (0.0574, -0.1386, 0.4), (0.08334, -0.1247, 0.4), (0.1061, -0.1061, 0.4), (0.1247, -0.08334, 0.4), (0.1386, -0.0574, 0.4), (0.1471, -0.02926, 0.4), (0.15, 1.448e-07, 0.4), (0.1471, 0.02926, 0.4), (0.1386, 0.0574, 0.4), (0.1247, 0.08334, 0.4), (0.1061, 0.1061, 0.4), (0.08334, 0.1247, 0.4), (0.0574, 0.1386, 0.4), (0.02926, 0.1471, 0.4), (-0.0439, 0.2207, 0.4), (5.675e-09, 0.225, 0.4), (-0.0861, 0.2079, 0.4), (-0.125, 0.1871, 0.4), (-0.1591, 0.1591, 0.4), (-0.1871, 0.125, 0.4), (-0.2079, 0.0861, 0.4), (-0.2207, 0.0439, 0.4), (-0.225, -4.666e-09, 0.4), (-0.2207, -0.0439, 0.4), (-0.2079, -0.0861, 0.4), (-0.1871, -0.125, 0.4), (-0.1591, -0.1591, 0.4), (-0.125, -0.1871, 0.4), (-0.0861, -0.2079, 0.4), (-0.0439, -0.2207, 0.4), (7.899e-08, -0.225, 0.4), (0.0439, -0.2207, 0.4), (0.0861, -0.2079, 0.4), (0.125, -0.1871, 0.4), (0.1591, -0.1591, 0.4), (0.1871, -0.125, 0.4), (0.2079, -0.0861, 0.4), (0.2207, -0.0439, 0.4), (0.225, 1.956e-07, 0.4), (0.2207, 0.0439, 0.4), (0.2079, 0.0861, 0.4), (0.1871, 0.125, 0.4), (0.1591, 0.1591, 0.4), (0.125, 0.1871, 0.4), (0.0861, 0.2079, 0.4), (0.04389, 0.2207, 0.4), (-0.02926, 0.1471, 0.95), (0.0, 0.15, 0.95), (-0.0574, 0.1386, 0.95), (-0.08334, 0.1247, 0.95), (-0.1061, 0.1061, 0.95), (-0.1247, 0.08334, 0.95), (-0.1386, 0.0574, 0.95), (-0.1471, 0.02926, 0.95), (-0.15, 1.132e-08, 0.95), (-0.1471, -0.02926, 0.95), (-0.1386, -0.0574, 0.95), (-0.1247, -0.08334, 0.95), (-0.1061, -0.1061, 0.95), (-0.08334, -0.1247, 0.95), (-0.0574, -0.1386, 0.95), (-0.02926, -0.1471, 0.95), (4.888e-08, -0.15, 0.95), (0.02926, -0.1471, 0.95), (0.0574, -0.1386, 0.95), (0.08334, -0.1247, 0.95), (0.1061, -0.1061, 0.95), (0.1247, -0.08334, 0.95), (0.1386, -0.0574, 0.95), (0.1471, -0.02926, 0.95), (0.15, 1.448e-07, 0.95), (0.1471, 0.02926, 0.95), (0.1386, 0.0574, 0.95), (0.1247, 0.08334, 0.95), (0.1061, 0.1061, 0.95), (0.08334, 0.1247, 0.95), (0.0574, 0.1386, 0.95), (0.02926, 0.1471, 0.95), (-0.0439, 0.2207, 0.95), (5.675e-09, 0.225, 0.95), (-0.0861, 0.2079, 0.95), (-0.125, 0.1871, 0.95), (-0.1591, 0.1591, 0.95), (-0.1871, 0.125, 0.95), (-0.2079, 0.0861, 0.95), (-0.2207, 0.0439, 0.95), (-0.225, -4.666e-09, 0.95), (-0.2207, -0.0439, 0.95), (-0.2079, -0.0861, 0.95), (-0.1871, -0.125, 0.95), (-0.1591, -0.1591, 0.95), (-0.125, -0.1871, 0.95), (-0.0861, -0.2079, 0.95), (-0.0439, -0.2207, 0.95), (7.899e-08, -0.225, 0.95), (0.0439, -0.2207, 0.95), (0.0861, -0.2079, 0.95), (0.125, -0.1871, 0.95), (0.1591, -0.1591, 0.95), (0.1871, -0.125, 0.95), (0.2079, -0.0861, 0.95), (0.2207, -0.0439, 0.95), (0.225, 1.956e-07, 0.95), (0.2207, 0.0439, 0.95), (0.2079, 0.0861, 0.95), (0.1871, 0.125, 0.95), (0.1591, 0.1591, 0.95), (0.125, 0.1871, 0.95), (0.0861, 0.2079, 0.95), (0.04389, 0.2207, 0.95)], [], [(25, 57, 58, 26), (12, 44, 45, 13), (26, 58, 59, 27), (13, 45, 46, 14), (0, 32, 33, 1), (27, 59, 60, 28), (14, 46, 47, 15), (1, 33, 34, 2), (28, 60, 61, 29), (15, 47, 48, 16), (2, 34, 35, 3), (29, 61, 62, 30), (16, 48, 49, 17), (3, 35, 36, 4), (30, 62, 63, 31), (17, 49, 50, 18), (4, 36, 37, 5), (31, 63, 32, 0), (18, 50, 51, 19), (5, 37, 38, 6), (19, 51, 52, 20), (6, 38, 39, 7), (20, 52, 53, 21), (7, 39, 40, 8), (21, 53, 54, 22), (8, 40, 41, 9), (22, 54, 55, 23), (9, 41, 42, 10), (23, 55, 56, 24), (10, 42, 43, 11), (24, 56, 57, 25), (11, 43, 44, 12), (119, 118, 182, 183), (64, 66, 130, 128), (91, 92, 156, 155), (118, 117, 181, 182), (65, 64, 128, 129), (90, 91, 155, 154), (117, 116, 180, 181), (89, 90, 154, 153), (116, 115, 179, 180), (88, 89, 153, 152), (115, 114, 178, 179), (87, 88, 152, 151), (114, 113, 177, 178), (86, 87, 151, 150), (113, 112, 176, 177), (85, 86, 150, 149), (112, 111, 175, 176), (84, 85, 149, 148), (111, 110, 174, 175), (83, 84, 148, 147), (110, 109, 173, 174), (82, 83, 147, 146), (109, 108, 172, 173), (81, 82, 146, 145), (108, 107, 171, 172), (80, 81, 145, 144), (107, 106, 170, 171), (79, 80, 144, 143), (106, 105, 169, 170), (78, 79, 143, 142), (105, 104, 168, 169), (77, 78, 142, 141), (58, 57, 121, 122), (31, 0, 65, 95), (5, 6, 70, 69), (59, 58, 122, 123), (33, 32, 97, 96), (6, 7, 71, 70), (60, 59, 123, 124), (34, 33, 96, 98), (7, 8, 72, 71), (61, 60, 124, 125), (35, 34, 98, 99), (8, 9, 73, 72), (62, 61, 125, 126), (36, 35, 99, 100), (9, 10, 74, 73), (63, 62, 126, 127), (37, 36, 100, 101), (10, 11, 75, 74), (32, 63, 127, 97), (38, 37, 101, 102), (11, 12, 76, 75), (39, 38, 102, 103), (12, 13, 77, 76), (40, 39, 103, 104), (13, 14, 78, 77), (41, 40, 104, 105), (14, 15, 79, 78), (42, 41, 105, 106), (15, 16, 80, 79), (43, 42, 106, 107), (16, 17, 81, 80), (44, 43, 107, 108), (17, 18, 82, 81), (45, 44, 108, 109), (18, 19, 83, 82), (46, 45, 109, 110), (19, 20, 84, 83), (47, 46, 110, 111), (20, 21, 85, 84), (48, 47, 111, 112), (21, 22, 86, 85), (49, 48, 112, 113), (22, 23, 87, 86), (50, 49, 113, 114), (23, 24, 88, 87), (51, 50, 114, 115), (24, 25, 89, 88), (52, 51, 115, 116), (25, 26, 90, 89), (53, 52, 116, 117), (26, 27, 91, 90), (0, 1, 64, 65), (54, 53, 117, 118), (27, 28, 92, 91), (1, 2, 66, 64), (55, 54, 118, 119), (28, 29, 93, 92), (2, 3, 67, 66), (56, 55, 119, 120), (29, 30, 94, 93), (3, 4, 68, 67), (57, 56, 120, 121), (30, 31, 95, 94), (4, 5, 69, 68), (153, 154, 186, 185), (140, 141, 173, 172), (154, 155, 187, 186), (141, 142, 174, 173), (129, 128, 160, 161), (155, 156, 188, 187), (142, 143, 175, 174), (128, 130, 162, 160), (156, 157, 189, 188), (143, 144, 176, 175), (130, 131, 163, 162), (157, 158, 190, 189), (144, 145, 177, 176), (131, 132, 164, 163), (158, 159, 191, 190), (145, 146, 178, 177), (132, 133, 165, 164), (159, 129, 161, 191), (146, 147, 179, 178), (133, 134, 166, 165), (147, 148, 180, 179), (134, 135, 167, 166), (148, 149, 181, 180), (135, 136, 168, 167), (149, 150, 182, 181), (136, 137, 169, 168), (150, 151, 183, 182), (137, 138, 170, 169), (151, 152, 184, 183), (138, 139, 171, 170), (152, 153, 185, 184), (139, 140, 172, 171), (92, 93, 157, 156), (66, 67, 131, 130), (120, 119, 183, 184), (93, 94, 158, 157), (67, 68, 132, 131), (121, 120, 184, 185), (94, 95, 159, 158), (68, 69, 133, 132), (122, 121, 185, 186), (95, 65, 129, 159), (69, 70, 134, 133), (123, 122, 186, 187), (96, 97, 161, 160), (70, 71, 135, 134), (124, 123, 187, 188), (98, 96, 160, 162), (71, 72, 136, 135), (125, 124, 188, 189), (99, 98, 162, 163), (72, 73, 137, 136), (126, 125, 189, 190), (100, 99, 163, 164), (73, 74, 138, 137), (127, 126, 190, 191), (101, 100, 164, 165), (74, 75, 139, 138), (97, 127, 191, 161), (102, 101, 165, 166), (75, 76, 140, 139), (103, 102, 166, 167), (76, 77, 141, 140), (104, 103, 167, 168)])
_uv = me_circle_001.uv_layers.new(name='UVMap')
_uv.uv.foreach_set('vector', [0.0, 0.0, 0.0, 0.0, 0.0, 0.0, 0.0, 0.0, 0.0, 0.0, 0.0, 0.0, 0.0, 0.0, 0.0, 0.0, 0.0, 0.0, 0.0, 0.0, 0.0, 0.0, 0.0, 0.0, 0.0, 0.0, 0.0, 0.0, 0.0, 0.0, 0.0, 0.0, 0.0, 0.0, 0.0, 0.0, 0.0, 0.0, 0.0, 0.0, 0.0, 0.0, 0.0, 0.0, 0.0, 0.0, 0.0, 0.0, 0.0, 0.0, 0.0, 0.0, 0.0, 0.0, 0.0, 0.0, 0.0, 0.0, 0.0, 0.0, 0.0, 0.0, 0.0, 0.0, 0.0, 0.0, 0.0, 0.0, 0.0, 0.0, 0.0, 0.0, 0.0, 0.0, 0.0, 0.0, 0.0, 0.0, 0.0, 0.0, 0.0, 0.0, 0.0, 0.0, 0.0, 0.0, 0.0, 0.0, 0.0, 0.0, 0.0, 0.0, 0.0, 0.0, 0.0, 0.0, 0.0, 0.0, 0.0, 0.0, 0.0, 0.0, 0.0, 0.0, 0.0, 0.0, 0.0, 0.0, 0.0, 0.0, 0.0, 0.0, 0.0, 0.0, 0.0, 0.0, 0.0, 0.0, 0.0, 0.0, 0.0, 0.0, 0.0, 0.0, 0.0, 0.0, 0.0, 0.0, 0.0, 0.0, 0.0, 0.0, 0.0, 0.0, 0.0, 0.0, 0.0, 0.0, 0.0, 0.0, 0.0, 0.0, 0.0, 0.0, 0.0, 0.0, 0.0, 0.0, 0.0, 0.0, 0.0, 0.0, 0.0, 0.0, 0.0, 0.0, 0.0, 0.0, 0.0, 0.0, 0.0, 0.0, 0.0, 0.0, 0.0, 0.0, 0.0, 0.0, 0.0, 0.0, 0.0, 0.0, 0.0, 0.0, 0.0, 0.0, 0.0, 0.0, 0.0, 0.0, 0.0, 0.0, 0.0, 0.0, 0.0, 0.0, 0.0, 0.0, 0.0, 0.0, 0.0, 0.0, 0.0, 0.0, 0.0, 0.0, 0.0, 0.0, 0.0, 0.0, 0.0, 0.0, 0.0, 0.0, 0.0, 0.0, 0.0, 0.0, 0.0, 0.0, 0.0, 0.0, 0.0, 0.0, 0.0, 0.0, 0.0, 0.0, 0.0, 0.0, 0.0, 0.0, 0.0, 0.0, 0.0, 0.0, 0.0, 0.0, 0.0, 0.0, 0.0, 0.0, 0.0, 0.0, 0.0, 0.0, 0.0, 0.0, 0.0, 0.0, 0.0, 0.0, 0.0, 0.0, 0.0, 0.0, 0.0, 0.0, 0.0, 0.0, 0.0, 0.0, 0.0, 0.0, 0.0, 0.0, 0.0, 0.0, 0.0, 0.0, 0.0, 0.0, 0.0, 0.0, 0.0, 0.0, 0.0, 0.0, 0.0, 0.0, 0.0, 0.0, 0.0, 0.0, 0.0, 0.0, 0.0, 0.0, 0.0, 0.0, 0.0, 0.0, 0.0, 0.0, 0.0, 0.0, 0.0, 0.0, 0.0, 0.0, 0.0, 0.0, 0.0, 0.0, 0.0, 0.0, 0.0, 0.0, 0.0, 0.0, 0.0, 0.0, 0.0, 0.0, 0.0, 0.0, 0.0, 0.0, 0.0, 0.0, 0.0, 0.0, 0.0, 0.0, 0.0, 0.0, 0.0, 0.0, 0.0, 0.0, 0.0, 0.0, 0.0, 0.0, 0.0, 0.0, 0.0, 0.0, 0.0, 0.0, 0.0, 0.0, 0.0, 0.0, 0.0, 0.0, 0.0, 0.0, 0.0, 0.0, 0.0, 0.0, 0.0, 0.0, 0.0, 0.0, 0.0, 0.0, 0.0, 0.0, 0.0, 0.0, 0.0, 0.0, 0.0, 0.0, 0.0, 0.0, 0.0, 0.0, 0.0, 0.0, 0.0, 0.0, 0.0, 0.0, 0.0, 0.0, 0.0, 0.0, 0.0, 0.0, 0.0, 0.0, 0.0, 0.0, 0.0, 0.0, 0.0, 0.0, 0.0, 0.0, 0.0, 0.0, 0.0, 0.0, 0.0, 0.0, 0.0, 0.0, 0.0, 0.0, 0.0, 0.0, 0.0, 0.0, 0.0, 0.0, 0.0, 0.0, 0.0, 0.0, 0.0, 0.0, 0.0, 0.0, 0.0, 0.0, 0.0, 0.0, 0.0, 0.0, 0.0, 0.0, 0.0, 0.0, 0.0, 0.0, 0.0, 0.0, 0.0, 0.0, 0.0, 0.0, 0.0, 0.0, 0.0, 0.0, 0.0, 0.0, 0.0, 0.0, 0.0, 0.0, 0.0, 0.0, 0.0, 0.0, 0.0, 0.0, 0.0, 0.0, 0.0, 0.0, 0.0, 0.0, 0.0, 0.0, 0.0, 0.0, 0.0, 0.0, 0.0, 0.0, 0.0, 0.0, 0.0, 0.0, 0.0, 0.0, 0.0, 0.0, 0.0, 0.0, 0.0, 0.0, 0.0, 0.0, 0.0, 0.0, 0.0, 0.0, 0.0, 0.0, 0.0, 0.0, 0.0, 0.0, 0.0, 0.0, 0.0, 0.0, 0.0, 0.0, 0.0, 0.0, 0.0, 0.0, 0.0, 0.0, 0.0, 0.0, 0.0, 0.0, 0.0, 0.0, 0.0, 0.0, 0.0, 0.0, 0.0, 0.0, 0.0, 0.0, 0.0, 0.0, 0.0, 0.0, 0.0, 0.0, 0.0, 0.0, 0.0, 0.0, 0.0, 0.0, 0.0, 0.0, 0.0, 0.0, 0.0, 0.0, 0.0, 0.0, 0.0, 0.0, 0.0, 0.0, 0.0, 0.0, 0.0, 0.0, 0.0, 0.0, 0.0, 0.0, 0.0, 0.0, 0.0, 0.0, 0.0, 0.0, 0.0, 0.0, 0.0, 0.0, 0.0, 0.0, 0.0, 0.0, 0.0, 0.0, 0.0, 0.0, 0.0, 0.0, 0.0, 0.0, 0.0, 0.0, 0.0, 0.0, 0.0, 0.0, 0.0, 0.0, 0.0, 0.0, 0.0, 0.0, 0.0, 0.0, 0.0, 0.0, 0.0, 0.0, 0.0, 0.0, 0.0, 0.0, 0.0, 0.0, 0.0, 0.0, 0.0, 0.0, 0.0, 0.0, 0.0, 0.0, 0.0, 0.0, 0.0, 0.0, 0.0, 0.0, 0.0, 0.0, 0.0, 0.0, 0.0, 0.0, 0.0, 0.0, 0.0, 0.0, 0.0, 0.0, 0.0, 0.0, 0.0, 0.0, 0.0, 0.0, 0.0, 0.0, 0.0, 0.0, 0.0, 0.0, 0.0, 0.0, 0.0, 0.0, 0.0, 0.0, 0.0, 0.0, 0.0, 0.0, 0.0, 0.0, 0.0, 0.0, 0.0, 0.0, 0.0, 0.0, 0.0, 0.0, 0.0, 0.0, 0.0, 0.0, 0.0, 0.0, 0.0, 0.0, 0.0, 0.0, 0.0, 0.0, 0.0, 0.0, 0.0, 0.0, 0.0, 0.0, 0.0, 0.0, 0.0, 0.0, 0.0, 0.0, 0.0, 0.0, 0.0, 0.0, 0.0, 0.0, 0.0, 0.0, 0.0, 0.0, 0.0, 0.0, 0.0, 0.0, 0.0, 0.0, 0.0, 0.0, 0.0, 0.0, 0.0, 0.0, 0.0, 0.0, 0.0, 0.0, 0.0, 0.0, 0.0, 0.0, 0.0, 0.0, 0.0, 0.0, 0.0, 0.0, 0.0, 0.0, 0.0, 0.0, 0.0, 0.0, 0.0, 0.0, 0.0, 0.0, 0.0, 0.0, 0.0, 0.0, 0.0, 0.0, 0.0, 0.0, 0.0, 0.0, 0.0, 0.0, 0.0, 0.0, 0.0, 0.0, 0.0, 0.0, 0.0, 0.0, 0.0, 0.0, 0.0, 0.0, 0.0, 0.0, 0.0, 0.0, 0.0, 0.0, 0.0, 0.0, 0.0, 0.0, 0.0, 0.0, 0.0, 0.0, 0.0, 0.0, 0.0, 0.0, 0.0, 0.0, 0.0, 0.0, 0.0, 0.0, 0.0, 0.0, 0.0, 0.0, 0.0, 0.0, 0.0, 0.0, 0.0, 0.0, 0.0, 0.0, 0.0, 0.0, 0.0, 0.0, 0.0, 0.0, 0.0, 0.0, 0.0, 0.0, 0.0, 0.0, 0.0, 0.0, 0.0, 0.0, 0.0, 0.0, 0.0, 0.0, 0.0, 0.0, 0.0, 0.0, 0.0, 0.0, 0.0, 0.0, 0.0, 0.0, 0.0, 0.0, 0.0, 0.0, 0.0, 0.0, 0.0, 0.0, 0.0, 0.0, 0.0, 0.0, 0.0, 0.0, 0.0, 0.0, 0.0, 0.0, 0.0, 0.0, 0.0, 0.0, 0.0, 0.0, 0.0, 0.0, 0.0, 0.0, 0.0, 0.0, 0.0, 0.0, 0.0, 0.0, 0.0, 0.0, 0.0, 0.0, 0.0, 0.0, 0.0, 0.0, 0.0, 0.0, 0.0, 0.0, 0.0, 0.0, 0.0, 0.0, 0.0, 0.0, 0.0, 0.0, 0.0, 0.0, 0.0, 0.0, 0.0, 0.0, 0.0, 0.0, 0.0, 0.0, 0.0, 0.0, 0.0, 0.0, 0.0, 0.0, 0.0, 0.0, 0.0, 0.0, 0.0, 0.0, 0.0, 0.0, 0.0, 0.0, 0.0, 0.0, 0.0, 0.0, 0.0, 0.0, 0.0, 0.0, 0.0, 0.0, 0.0, 0.0, 0.0, 0.0, 0.0, 0.0, 0.0, 0.0, 0.0, 0.0, 0.0, 0.0, 0.0, 0.0, 0.0, 0.0, 0.0, 0.0, 0.0, 0.0, 0.0, 0.0, 0.0, 0.0, 0.0, 0.0, 0.0, 0.0, 0.0, 0.0, 0.0, 0.0, 0.0, 0.0, 0.0, 0.0, 0.0, 0.0, 0.0, 0.0, 0.0, 0.0, 0.0, 0.0, 0.0, 0.0, 0.0, 0.0, 0.0, 0.0, 0.0, 0.0, 0.0, 0.0, 0.0, 0.0, 0.0, 0.0, 0.0, 0.0, 0.0, 0.0, 0.0, 0.0, 0.0, 0.0, 0.0, 0.0, 0.0, 0.0, 0.0, 0.0, 0.0, 0.0, 0.0, 0.0, 0.0, 0.0, 0.0, 0.0, 0.0, 0.0, 0.0, 0.0, 0.0, 0.0, 0.0, 0.0, 0.0, 0.0, 0.0, 0.0, 0.0, 0.0, 0.0, 0.0, 0.0, 0.0, 0.0, 0.0, 0.0, 0.0, 0.0, 0.0, 0.0, 0.0, 0.0, 0.0, 0.0, 0.0, 0.0, 0.0, 0.0, 0.0, 0.0, 0.0, 0.0, 0.0, 0.0, 0.0, 0.0, 0.0, 0.0, 0.0, 0.0, 0.0, 0.0, 0.0, 0.0, 0.0, 0.0, 0.0, 0.0, 0.0, 0.0, 0.0, 0.0, 0.0, 0.0, 0.0, 0.0, 0.0, 0.0, 0.0, 0.0, 0.0, 0.0, 0.0, 0.0, 0.0, 0.0, 0.0, 0.0, 0.0, 0.0, 0.0, 0.0, 0.0, 0.0, 0.0, 0.0, 0.0, 0.0, 0.0, 0.0, 0.0, 0.0, 0.0, 0.0, 0.0, 0.0, 0.0, 0.0, 0.0, 0.0, 0.0, 0.0, 0.0, 0.0, 0.0, 0.0, 0.0, 0.0, 0.0, 0.0, 0.0, 0.0, 0.0, 0.0, 0.0, 0.0, 0.0, 0.0, 0.0, 0.0, 0.0, 0.0, 0.0, 0.0, 0.0, 0.0, 0.0, 0.0, 0.0, 0.0, 0.0, 0.0, 0.0, 0.0, 0.0, 0.0, 0.0, 0.0, 0.0, 0.0, 0.0, 0.0, 0.0, 0.0, 0.0, 0.0, 0.0, 0.0, 0.0, 0.0, 0.0, 0.0, 0.0, 0.0, 0.0, 0.0, 0.0, 0.0, 0.0, 0.0, 0.0, 0.0, 0.0, 0.0, 0.0, 0.0, 0.0, 0.0, 0.0, 0.0, 0.0, 0.0, 0.0, 0.0, 0.0, 0.0, 0.0, 0.0, 0.0, 0.0, 0.0, 0.0, 0.0, 0.0, 0.0, 0.0, 0.0, 0.0, 0.0, 0.0, 0.0, 0.0, 0.0, 0.0, 0.0, 0.0, 0.0, 0.0, 0.0, 0.0, 0.0, 0.0, 0.0, 0.0, 0.0, 0.0, 0.0, 0.0, 0.0, 0.0, 0.0, 0.0, 0.0, 0.0, 0.0, 0.0, 0.0, 0.0, 0.0, 0.0, 0.0, 0.0, 0.0, 0.0, 0.0, 0.0, 0.0, 0.0, 0.0, 0.0, 0.0, 0.0, 0.0, 0.0, 0.0, 0.0, 0.0, 0.0, 0.0, 0.0, 0.0, 0.0, 0.0, 0.0, 0.0, 0.0, 0.0, 0.0, 0.0, 0.0, 0.0, 0.0, 0.0, 0.0, 0.0, 0.0, 0.0, 0.0, 0.0, 0.0, 0.0, 0.0, 0.0, 0.0, 0.0, 0.0, 0.0, 0.0, 0.0, 0.0, 0.0, 0.0, 0.0, 0.0, 0.0, 0.0, 0.0, 0.0, 0.0, 0.0, 0.0, 0.0, 0.0, 0.0, 0.0, 0.0, 0.0, 0.0, 0.0, 0.0, 0.0, 0.0, 0.0, 0.0, 0.0, 0.0, 0.0, 0.0, 0.0, 0.0, 0.0, 0.0, 0.0, 0.0, 0.0, 0.0, 0.0, 0.0, 0.0, 0.0, 0.0, 0.0, 0.0, 0.0, 0.0, 0.0, 0.0, 0.0, 0.0, 0.0, 0.0, 0.0, 0.0, 0.0, 0.0, 0.0, 0.0, 0.0, 0.0, 0.0, 0.0, 0.0, 0.0, 0.0, 0.0, 0.0, 0.0, 0.0, 0.0, 0.0, 0.0, 0.0, 0.0, 0.0, 0.0, 0.0, 0.0, 0.0, 0.0, 0.0, 0.0, 0.0, 0.0, 0.0, 0.0, 0.0, 0.0, 0.0, 0.0, 0.0, 0.0, 0.0, 0.0, 0.0, 0.0, 0.0, 0.0, 0.0, 0.0, 0.0, 0.0, 0.0, 0.0, 0.0, 0.0, 0.0, 0.0, 0.0, 0.0, 0.0, 0.0, 0.0, 0.0, 0.0, 0.0, 0.0, 0.0, 0.0, 0.0, 0.0, 0.0, 0.0, 0.0, 0.0, 0.0, 0.0, 0.0, 0.0, 0.0, 0.0, 0.0, 0.0, 0.0, 0.0, 0.0, 0.0, 0.0, 0.0, 0.0, 0.0, 0.0, 0.0, 0.0, 0.0, 0.0, 0.0, 0.0, 0.0, 0.0, 0.0, 0.0, 0.0, 0.0, 0.0, 0.0, 0.0, 0.0, 0.0, 0.0, 0.0, 0.0, 0.0, 0.0, 0.0, 0.0, 0.0, 0.0, 0.0, 0.0, 0.0, 0.0, 0.0, 0.0, 0.0, 0.0, 0.0, 0.0, 0.0, 0.0, 0.0, 0.0, 0.0, 0.0, 0.0, 0.0, 0.0, 0.0, 0.0, 0.0, 0.0, 0.0, 0.0, 0.0, 0.0, 0.0, 0.0, 0.0, 0.0, 0.0, 0.0, 0.0, 0.0, 0.0, 0.0, 0.0, 0.0, 0.0, 0.0, 0.0, 0.0, 0.0, 0.0, 0.0, 0.0, 0.0, 0.0, 0.0, 0.0, 0.0, 0.0, 0.0, 0.0, 0.0, 0.0, 0.0, 0.0, 0.0, 0.0, 0.0, 0.0, 0.0, 0.0, 0.0, 0.0, 0.0, 0.0, 0.0, 0.0, 0.0, 0.0, 0.0, 0.0, 0.0, 0.0, 0.0, 0.0, 0.0, 0.0, 0.0, 0.0, 0.0, 0.0, 0.0, 0.0, 0.0, 0.0, 0.0, 0.0, 0.0, 0.0, 0.0, 0.0, 0.0, 0.0, 0.0, 0.0, 0.0, 0.0, 0.0, 0.0, 0.0, 0.0, 0.0, 0.0, 0.0, 0.0, 0.0, 0.0, 0.0, 0.0, 0.0, 0.0, 0.0, 0.0, 0.0, 0.0, 0.0, 0.0, 0.0, 0.0, 0.0, 0.0, 0.0, 0.0, 0.0, 0.0, 0.0, 0.0, 0.0, 0.0, 0.0])
me_circle_001.use_remesh_fix_poles = True
me_circle_001.use_remesh_preserve_attributes = False
me_circle_001.use_mirror_vertex_groups = False
me_circle_001.update()
me_circle_002 = bpy.data.meshes.new('Circle.002')
me_circle_002.from_pydata([(2.22e-16, 0.4275, 1.0), (-0.0834, 0.4193, 1.0), (-0.1636, 0.395, 1.0), (-0.2375, 0.3555, 1.0), (-0.3023, 0.3023, 1.0), (-0.3555, 0.2375, 1.0), (-0.395, 0.1636, 1.0), (-0.4193, 0.0834, 1.0), (-0.4275, -1.144e-08, 1.0), (-0.4193, -0.0834, 1.0), (-0.395, -0.1636, 1.0), (-0.3555, -0.2375, 1.0), (-0.3023, -0.3023, 1.0), (-0.2375, -0.3555, 1.0), (-0.1636, -0.395, 1.0), (-0.0834, -0.4193, 1.0), (1.393e-07, -0.4275, 1.0), (0.0834, -0.4193, 1.0), (0.1636, -0.395, 1.0), (0.2375, -0.3555, 1.0), (0.3023, -0.3023, 1.0), (0.3555, -0.2375, 1.0), (0.395, -0.1636, 1.0), (0.4193, -0.0834, 1.0), (0.4275, 3.691e-07, 1.0), (0.4193, 0.0834, 1.0), (0.395, 0.1636, 1.0), (0.3555, 0.2375, 1.0), (0.3023, 0.3023, 1.0), (0.2375, 0.3555, 1.0), (0.1636, 0.395, 1.0), (0.0834, 0.4193, 1.0), (-5.224e-08, 0.4275, -1.0), (-0.0834, 0.4193, -1.0), (-0.1636, 0.395, -1.0), (-0.2375, 0.3555, -1.0), (-0.3023, 0.3023, -1.0), (-0.3555, 0.2375, -1.0), (-0.395, 0.1636, -1.0), (-0.4193, 0.0834, -1.0), (-0.4275, -1.144e-08, -1.0), (-0.4193, -0.0834, -1.0), (-0.395, -0.1636, -1.0), (-0.3555, -0.2375, -1.0), (-0.3023, -0.3023, -1.0), (-0.2375, -0.3555, -1.0), (-0.1636, -0.395, -1.0), (-0.0834, -0.4193, -1.0), (8.705e-08, -0.4275, -1.0), (0.0834, -0.4193, -1.0), (0.1636, -0.395, -1.0), (0.2375, -0.3555, -1.0), (0.3023, -0.3023, -1.0), (0.3555, -0.2375, -1.0), (0.395, -0.1636, -1.0), (0.4193, -0.0834, -1.0), (0.4275, 3.691e-07, -1.0), (0.4193, 0.0834, -1.0), (0.395, 0.1636, -1.0), (0.3555, 0.2375, -1.0), (0.3023, 0.3023, -1.0), (0.2375, 0.3555, -1.0), (0.1636, 0.395, -1.0), (0.0834, 0.4193, -1.0)], [], [(1, 0, 31, 30, 29, 28, 27, 26, 25, 24, 23, 22, 21, 20, 19, 18, 17, 16, 15, 14, 13, 12, 11, 10, 9, 8, 7, 6, 5, 4, 3, 2), (33, 34, 35, 36, 37, 38, 39, 40, 41, 42, 43, 44, 45, 46, 47, 48, 49, 50, 51, 52, 53, 54, 55, 56, 57, 58, 59, 60, 61, 62, 63, 32), (11, 12, 44, 43), (25, 26, 58, 57), (12, 13, 45, 44), (26, 27, 59, 58), (13, 14, 46, 45), (0, 1, 33, 32), (27, 28, 60, 59), (14, 15, 47, 46), (1, 2, 34, 33), (28, 29, 61, 60), (15, 16, 48, 47), (2, 3, 35, 34), (29, 30, 62, 61), (16, 17, 49, 48), (3, 4, 36, 35), (30, 31, 63, 62), (17, 18, 50, 49), (4, 5, 37, 36), (31, 0, 32, 63), (18, 19, 51, 50), (5, 6, 38, 37), (19, 20, 52, 51), (6, 7, 39, 38), (20, 21, 53, 52), (7, 8, 40, 39), (21, 22, 54, 53), (8, 9, 41, 40), (22, 23, 55, 54), (9, 10, 42, 41), (23, 24, 56, 55), (10, 11, 43, 42), (24, 25, 57, 56)])
_uv = me_circle_002.uv_layers.new(name='UVMap')
_uv.uv.foreach_set('vector', [0.0, 0.0, 0.0, 0.0, 0.0, 0.0, 0.0, 0.0, 0.0, 0.0, 0.0, 0.0, 0.0, 0.0, 0.0, 0.0, 0.0, 0.0, 0.0, 0.0, 0.0, 0.0, 0.0, 0.0, 0.0, 0.0, 0.0, 0.0, 0.0, 0.0, 0.0, 0.0, 0.0, 0.0, 0.0, 0.0, 0.0, 0.0, 0.0, 0.0, 0.0, 0.0, 0.0, 0.0, 0.0, 0.0, 0.0, 0.0, 0.0, 0.0, 0.0, 0.0, 0.0, 0.0, 0.0, 0.0, 0.0, 0.0, 0.0, 0.0, 0.0, 0.0, 0.0, 0.0, 0.0, 0.0, 0.0, 0.0, 0.0, 0.0, 0.0, 0.0, 0.0, 0.0, 0.0, 0.0, 0.0, 0.0, 0.0, 0.0, 0.0, 0.0, 0.0, 0.0, 0.0, 0.0, 0.0, 0.0, 0.0, 0.0, 0.0, 0.0, 0.0, 0.0, 0.0, 0.0, 0.0, 0.0, 0.0, 0.0, 0.0, 0.0, 0.0, 0.0, 0.0, 0.0, 0.0, 0.0, 0.0, 0.0, 0.0, 0.0, 0.0, 0.0, 0.0, 0.0, 0.0, 0.0, 0.0, 0.0, 0.0, 0.0, 0.0, 0.0, 0.0, 0.0, 0.0, 0.0, 0.0, 0.0, 0.0, 0.0, 0.0, 0.0, 0.0, 0.0, 0.0, 0.0, 0.0, 0.0, 0.0, 0.0, 0.0, 0.0, 0.0, 0.0, 0.0, 0.0, 0.0, 0.0, 0.0, 0.0, 0.0, 0.0, 0.0, 0.0, 0.0, 0.0, 0.0, 0.0, 0.0, 0.0, 0.0, 0.0, 0.0, 0.0, 0.0, 0.0, 0.0, 0.0, 0.0, 0.0, 0.0, 0.0, 0.0, 0.0, 0.0, 0.0, 0.0, 0.0, 0.0, 0.0, 0.0, 0.0, 0.0, 0.0, 0.0, 0.0, 0.0, 0.0, 0.0, 0.0, 0.0, 0.0, 0.0, 0.0, 0.0, 0.0, 0.0, 0.0, 0.0, 0.0, 0.0, 0.0, 0.0, 0.0, 0.0, 0.0, 0.0, 0.0, 0.0, 0.0, 0.0, 0.0, 0.0, 0.0, 0.0, 0.0, 0.0, 0.0, 0.0, 0.0, 0.0, 0.0, 0.0, 0.0, 0.0, 0.0, 0.0, 0.0, 0.0, 0.0, 0.0, 0.0, 0.0, 0.0, 0.0, 0.0, 0.0, 0.0, 0.0, 0.0, 0.0, 0.0, 0.0, 0.0, 0.0, 0.0, 0.0, 0.0, 0.0, 0.0, 0.0, 0.0, 0.0, 0.0, 0.0, 0.0, 0.0, 0.0, 0.0, 0.0, 0.0, 0.0, 0.0, 0.0, 0.0, 0.0, 0.0, 0.0, 0.0, 0.0, 0.0, 0.0, 0.0, 0.0, 0.0, 0.0, 0.0, 0.0, 0.0, 0.0, 0.0, 0.0, 0.0, 0.0, 0.0, 0.0, 0.0, 0.0, 0.0, 0.0, 0.0, 0.0, 0.0, 0.0, 0.0, 0.0, 0.0, 0.0, 0.0, 0.0, 0.0, 0.0, 0.0, 0.0, 0.0, 0.0, 0.0, 0.0, 0.0, 0.0, 0.0, 0.0, 0.0, 0.0, 0.0, 0.0, 0.0, 0.0, 0.0, 0.0, 0.0, 0.0, 0.0, 0.0, 0.0, 0.0, 0.0, 0.0, 0.0, 0.0, 0.0, 0.0, 0.0, 0.0, 0.0, 0.0, 0.0, 0.0, 0.0, 0.0, 0.0, 0.0, 0.0, 0.0, 0.0, 0.0, 0.0, 0.0, 0.0, 0.0, 0.0, 0.0, 0.0, 0.0, 0.0, 0.0, 0.0, 0.0, 0.0, 0.0, 0.0, 0.0, 0.0, 0.0, 0.0, 0.0, 0.0, 0.0, 0.0, 0.0, 0.0, 0.0, 0.0, 0.0, 0.0, 0.0, 0.0, 0.0, 0.0, 0.0, 0.0, 0.0])
me_circle_002.use_remesh_fix_poles = True
me_circle_002.use_remesh_preserve_attributes = False
me_circle_002.use_mirror_vertex_groups = False
me_circle_002.update()

# ---- objects
ob_screenholder = bpy.data.objects.new('ScreenHolder', me_faceplate_screen)
ob_screenscrewhole_topleft = bpy.data.objects.new('ScreenScrewHole_TopLeft', me_faceplate_screen_004)
ob_screenscrewhole_topright = bpy.data.objects.new('ScreenScrewHole_TopRight', me_faceplate_screen_005)
ob_screenscrewhole_bottomleft = bpy.data.objects.new('ScreenScrewHole_BottomLeft', me_faceplate_screen_006)
ob_screenscrewhole_bottomright = bpy.data.objects.new('ScreenScrewHole_BottomRight', me_faceplate_screen_007)
ob_walls = bpy.data.objects.new('Walls', me_pibracket_w_ioshield)
ob_chargingportmount_left = bpy.data.objects.new('ChargingPortMount_Left', me_circle)
ob_chargingportmount_right = bpy.data.objects.new('ChargingPortMount_Right', me_circle_001)
ob_circle = bpy.data.objects.new('Circle', me_circle_002)

# ---- transforms, parenting, visibility, modifiers, constraints
ob_screenholder.location = (0.0, 0.0, 0.0)
ob_screenholder.lineart.crease_threshold = 0.0
ob_screenscrewhole_topleft.location = (-5.587, 4.065, 0.0)
ob_screenscrewhole_topleft.lineart.crease_threshold = 0.0
ob_screenscrewhole_topright.location = (3.775, 4.065, 0.0)
ob_screenscrewhole_topright.lineart.crease_threshold = 0.0
ob_screenscrewhole_bottomleft.location = (-5.587, -4.365, 0.0)
ob_screenscrewhole_bottomleft.rotation_euler = (0.0, -4.015e-11, 3.142)
ob_screenscrewhole_bottomleft.lineart.crease_threshold = 0.0
ob_screenscrewhole_bottomright.location = (3.775, -4.365, 0.0)
ob_screenscrewhole_bottomright.rotation_euler = (0.0, -4.015e-11, 3.142)
ob_screenscrewhole_bottomright.lineart.crease_threshold = 0.0
ob_walls.location = (5.5, 3.0, 0.65)
ob_walls.rotation_euler = (0.0, -0.0, -1.571)
ob_walls.lineart.crease_threshold = 0.0
_m = ob_walls.modifiers.new('Boolean', 'BOOLEAN')
_m.object = ob_circle
_m.solver = 'FAST'
ob_chargingportmount_left.location = (-4.65, -4.688, 0.0)
ob_chargingportmount_left.lineart.crease_threshold = 0.0
ob_chargingportmount_right.location = (-2.85, -4.688, 0.0)
ob_chargingportmount_right.lineart.crease_threshold = 0.0
ob_circle.location = (-1.972, -5.813, 1.572)
ob_circle.rotation_euler = (-1.571, -2.22e-16, 2.22e-16)
ob_circle.lineart.crease_threshold = 0.0

# ---- collection membership
col_collection.objects.link(ob_screenholder)
col_collection.objects.link(ob_screenscrewhole_topleft)
col_collection.objects.link(ob_screenscrewhole_topright)
col_collection.objects.link(ob_screenscrewhole_bottomleft)
col_collection.objects.link(ob_screenscrewhole_bottomright)
col_collection.objects.link(ob_walls)
col_collection.objects.link(ob_chargingportmount_left)
col_collection.objects.link(ob_chargingportmount_right)
col_collection.objects.link(ob_circle)

# ---- scene / render settings (as saved in the file)
scene.frame_start = 1; scene.frame_end = 250; scene.frame_set(0)
scene.render.engine = 'BLENDER_EEVEE_NEXT'
scene.cycles.use_denoising = False
scene.cycles.samples = 128
scene.cycles.sampling_pattern = 'TABULATED_SOBOL'
scene.cycles.use_adaptive_sampling = False
scene.cycles.use_light_tree = False
scene.view_settings.view_transform = 'Filmic'
bpy.context.view_layer.update()

# ---- added for rendering (the .blend has no active camera and no usable light): camera, sun
cam_auto = bpy.data.cameras.new('AutoCamera')
cam_auto.lens = 50.0
cam_auto.sensor_width = 36.0
cam_auto.clip_end = 1000.0
ob_auto_camera = bpy.data.objects.new('AutoCamera', cam_auto)
scene.collection.objects.link(ob_auto_camera)
ob_auto_camera.location = (18.1163, -22.0959, 15.6055)
ob_auto_camera.rotation_euler = (1.09748, -7.21219e-08, 0.694738)
scene.camera = ob_auto_camera
light_auto_sun = bpy.data.lights.new('AutoSun', 'SUN')
light_auto_sun.energy = 3.0
light_auto_sun.angle = 0.0523599
ob_auto_sun = bpy.data.objects.new('AutoSun', light_auto_sun)
scene.collection.objects.link(ob_auto_sun)
ob_auto_sun.rotation_euler = (0.872665, 0.174533, 0.523599)
bpy.context.view_layer.update()
